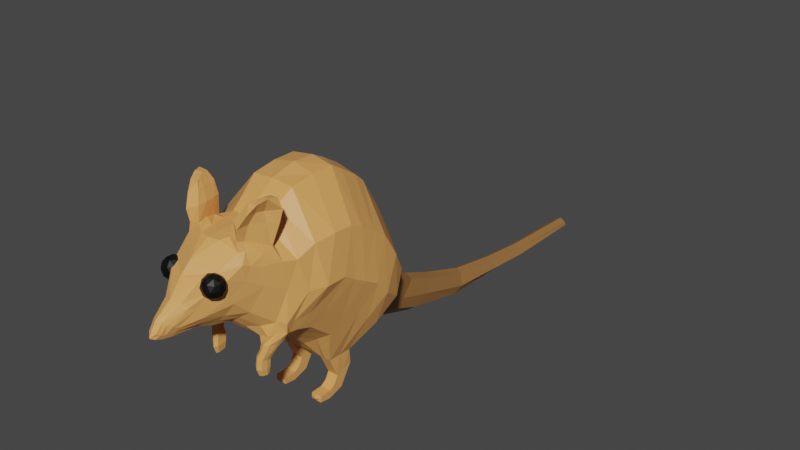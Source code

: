 # Source: dunnart.blend  (saved by Blender 3.4.6; exported with 4.5.12 LTS)
import bpy
from mathutils import Matrix  # noqa: F401  (used for matrix-valued properties, if any)

bpy.ops.wm.read_factory_settings(use_empty=True)
scene = bpy.context.scene
scene.name = 'Scene'

# ---- collections
col_collection = bpy.data.collections.new('Collection'); scene.collection.children.link(col_collection)

# ---- images (referenced by path relative to the original .blend; pixels are not part of the script)
import os
ASSET_DIR = os.environ.get("B2B_ASSET_DIR", "")  # directory of the original .blend (textures are referenced by path, not embedded)
HERE = os.path.dirname(os.path.abspath(__file__))  # packed textures are extracted next to this script under _unpacked/

def load_image(name, relpath, width, height, colorspace="sRGB"):
    """Load a texture the original file referenced (path relative to the .blend, or extracted next to this script)."""
    p = next((c for c in (os.path.join(HERE, relpath), os.path.join(ASSET_DIR, relpath)) if relpath and os.path.exists(c)), "")
    if p:
        img = bpy.data.images.load(p, check_existing=True)
        img.name = name
    else:  # same state as the original file: an image datablock whose file is absent (Cycles renders it pink)
        img = bpy.data.images.new(name, width, height)
        img.source = "FILE"
        img.filepath = "//" + (relpath or name)
    img.colorspace_settings.name = colorspace
    return img
img_dunnart_png = load_image('Dunnart.png', 'beans/Dunnart.png', 1024, 1024, 'sRGB')

# ---- materials (node trees are filled in below, after node groups)
mat_dunnart = bpy.data.materials.new('Dunnart')
mat_tail = bpy.data.materials.new('Tail')
mat_eyes = bpy.data.materials.new('eyes')

# ---- material node trees
mat_dunnart.use_nodes = True; mat_dunnart.node_tree.nodes.clear()
_N = mat_dunnart.node_tree.nodes; _L = mat_dunnart.node_tree.links
n0 = _N.new('ShaderNodeBsdfPrincipled'); n0.name = 'Principled BSDF'; n0.location = (10, 300)
n0.distribution = 'GGX'
n0.subsurface_method = 'RANDOM_WALK_SKIN'
n0.inputs[0].default_value = (0.7991, 0.3663, 0.107, 1.0)
n0.inputs[3].default_value = 1.45
n0.inputs[27].default_value = (0.0, 0.0, 0.0, 1.0)
n0.inputs[28].default_value = 1.0
n1 = _N.new('ShaderNodeOutputMaterial'); n1.name = 'Material Output'; n1.location = (300, 300)
n2 = _N.new('ShaderNodeTexImage'); n2.name = 'Image Texture'; n2.location = (-379, 179)
n2.image = img_dunnart_png
_L.new(n0.outputs[0], n1.inputs[0])
n1.is_active_output = True
mat_tail.use_nodes = True; mat_tail.node_tree.nodes.clear()
_N = mat_tail.node_tree.nodes; _L = mat_tail.node_tree.links
n0 = _N.new('ShaderNodeBsdfPrincipled'); n0.name = 'Principled BSDF'; n0.location = (10, 300)
n0.distribution = 'GGX'
n0.subsurface_method = 'RANDOM_WALK_SKIN'
n0.inputs[0].default_value = (0.3162, 0.1488, 0.04625, 1.0)
n0.inputs[3].default_value = 1.45
n0.inputs[27].default_value = (0.0, 0.0, 0.0, 1.0)
n0.inputs[28].default_value = 1.0
n1 = _N.new('ShaderNodeOutputMaterial'); n1.name = 'Material Output'; n1.location = (300, 300)
n2 = _N.new('ShaderNodeTexImage'); n2.name = 'Image Texture'; n2.location = (-317, 188)
n2.image = img_dunnart_png
_L.new(n0.outputs[0], n1.inputs[0])
n1.is_active_output = True
mat_eyes.use_nodes = True; mat_eyes.node_tree.nodes.clear()
_N = mat_eyes.node_tree.nodes; _L = mat_eyes.node_tree.links
n0 = _N.new('ShaderNodeBsdfPrincipled'); n0.name = 'Principled BSDF'; n0.location = (10, 300)
n0.distribution = 'GGX'
n0.subsurface_method = 'RANDOM_WALK_SKIN'
n0.inputs[0].default_value = (0.0, 0.0, 0.0, 1.0)
n0.inputs[3].default_value = 1.45
n0.inputs[27].default_value = (0.0, 0.0, 0.0, 1.0)
n0.inputs[28].default_value = 1.0
n1 = _N.new('ShaderNodeOutputMaterial'); n1.name = 'Material Output'; n1.location = (300, 300)
n2 = _N.new('ShaderNodeTexImage'); n2.name = 'Image Texture'; n2.location = (-379, 260)
n2.image = img_dunnart_png
_L.new(n0.outputs[0], n1.inputs[0])
n1.is_active_output = True

# ---- world
world_world = bpy.data.worlds.new('World'); scene.world = world_world
world_world.use_nodes = True; world_world.node_tree.nodes.clear()
_N = world_world.node_tree.nodes; _L = world_world.node_tree.links
n0 = _N.new('ShaderNodeOutputWorld'); n0.name = 'World Output'; n0.location = (300, 300)
n1 = _N.new('ShaderNodeBackground'); n1.name = 'Background'; n1.location = (10, 300)
n1.inputs[0].default_value = (0.05088, 0.05088, 0.05088, 1.0)
_L.new(n1.outputs[0], n0.inputs[0])
n0.is_active_output = True
world_world.color = (0.05088, 0.05088, 0.05088)
world_world.use_sun_shadow = False
world_world.sun_shadow_jitter_overblur = 0.0

# ---- meshes
me_plane = bpy.data.meshes.new('Plane')
me_plane.from_pydata([(-0.5521, 0.366, 0.7854), (-0.2549, 1.478, 1.116), (-0.8949, 1.315, 2.022), (-0.2668, 1.963, 1.519), (-0.514, -0.06691, 0.7595), (-1.026, 0.7465, 2.922), (-0.7613, -1.154, 1.946), (-1.025, -0.02699, 3.392), (-0.6992, -1.371, 2.01), (-0.9589, -0.7429, 3.355), (-0.5648, -1.748, 2.499), (-0.8195, -1.274, 3.227), (-0.2428, -2.365, 2.494), (-1.018, -0.3755, 3.406), (-0.7994, -1.25, 1.981), (-0.1792, -2.766, 2.563), (-0.1406, -2.779, 2.493), (-0.3006, -2.421, 2.608), (-0.9996, 1.064, 1.667), (-0.3216, 1.678, 1.27), (-1.129, 0.4411, 2.218), (-1.112, -0.2705, 2.647), (-0.9733, -0.9252, 2.639), (-0.6945, -1.553, 2.904), (-1.103, -0.6514, 2.643), (-0.1325, -2.911, 2.671), (-0.09214, -3.014, 2.527), (-0.0903, -2.955, 2.715), (-0.07315, -3.069, 2.568), (-0.2437, -2.591, 2.839), (-0.1604, -2.661, 2.909), (-0.3811, -2.335, 3.005), (-0.2929, -2.417, 3.196), (-0.5462, -2.093, 3.182), (-0.4318, -2.178, 3.298), (-0.6209, -1.869, 3.347), (-0.5192, -1.852, 3.508), (-0.531, -1.992, 2.745), (-0.37, -2.065, 2.512), (-0.69, -1.61, 3.244), (-0.6989, -1.537, 3.41), (-0.637, -1.447, 1.669), (-0.6828, -1.371, 1.793), (-0.6425, -1.485, 1.813), (-0.6792, -1.319, 1.762), (-0.8949, -1.054, 3.197), (-0.6929, -1.366, 2.195), (-0.8218, -1.208, 2.742), (-0.6081, -1.527, 1.678), (-0.6388, -1.384, 1.66), (-0.5809, -1.485, 1.537), (-0.558, -1.571, 1.548), (-0.581, -1.416, 1.531), (-0.514, 0.4254, 0.4888), (-0.514, 0.106, 0.3812), (-0.514, 0.193, 0.1161), (-0.514, 0.03483, 0.2481), (-0.514, -0.08777, 0.03066), (-0.514, -0.07452, 0.1736), (-0.514, -0.3083, 0.0593), (-0.514, -0.2982, 0.1682), (-0.155, 1.899, 0.6752), (-0.1669, 2.467, 1.057), (-0.2217, 2.182, 0.8083), (-0.155, 2.555, 0.4215), (-0.1669, 3.116, 0.7909), (-0.2217, 2.852, 0.597), (-0.155, 3.794, 0.1385), (-0.1209, 4.023, 0.482), (-0.2217, 3.923, 0.2819), (-0.07899, 4.985, 0.05023), (-0.1194, 5.05, 0.3023), (-0.2217, 5.021, 0.1972), (-0.07899, 5.998, 0.0349), (-0.1181, 5.996, 0.1939), (-0.201, 6.001, 0.1076), (-0.07899, 7.77, -0.00113), (-0.1155, 7.767, 0.1139), (-0.1341, 7.771, 0.04956), (0.0, 0.2817, 0.8198), (0.0, 1.545, 2.521), (0.0, -0.06691, 0.7595), (0.0, 0.9492, 3.676), (0.0, -0.8173, 1.584), (0.0, 0.2437, 4.181), (0.0, -1.349, 1.861), (0.0, -0.1651, 4.205), (0.0, -0.6236, 4.095), (0.0, -1.864, 2.268), (0.0, -0.9189, 3.881), (0.0, -1.176, 3.671), (0.0, -1.556, 2.01), (0.0, -2.399, 2.364), (0.0, -2.096, 2.296), (0.0, -3.015, 2.72), (0.0, -3.091, 2.584), (0.0, -2.717, 2.943), (0.0, -2.487, 3.228), (0.0, -2.294, 3.411), (0.0, -1.937, 3.63), (0.0, -1.408, 3.65), (0.0, 2.567, 0.2966), (0.0, 4.03, 0.5447), (0.0, 6.003, 0.2567), (0.0, 5.998, 0.02564), (0.0, 7.772, 0.07735), (0.0, 7.774, 0.1766), (0.0, -2.854, 2.384), (0.0, 3.822, 0.09346), (-0.3447, -0.9231, 3.824), (-0.4021, -0.6176, 4.054), (-0.3367, -1.639, 2.116), (-0.2736, -1.844, 2.307), (0.0, 3.116, 0.8536), (-0.1756, -2.101, 2.297), (-0.3077, 0.106, 0.3812), (-0.3077, -0.06691, 0.7595), (-0.3077, 0.2817, 0.8198), (-0.3077, 0.4254, 0.4888), (0.0, 4.985, 0.04097), (-0.3077, 0.03483, 0.2481), (-0.4733, -1.525, 1.702), (-0.4887, -1.504, 1.815), (0.0, 5.057, 0.365), (0.0, 1.384, 0.963), (-0.3077, 0.193, 0.1161), (-0.4058, -1.053, 1.706), (-0.5101, -1.352, 1.763), (-0.1899, -1.892, 3.623), (-0.4057, 1.556, 2.483), (0.0, 2.01, 1.554), (-0.3077, -0.07452, 0.1736), (-0.3077, -0.08777, 0.03066), (-0.2692, -1.376, 3.633), (-0.4057, 0.9383, 3.619), (-0.3077, -0.3083, 0.0593), (-0.3077, -0.2982, 0.1682), (-0.4301, -1.562, 1.581), (0.0, 7.82, 0.07735), (-0.4338, -1.395, 1.557), (0.0, 7.77, -0.01039), (-0.4053, 0.2293, 4.123), (-0.3152, -1.157, 3.649), (0.0, 1.897, 0.5079), (-0.4053, -0.1795, 4.123), (0.0, 2.467, 1.12), (0.0, -3.073, 2.461), (-0.4679, -1.5, 1.943), (-0.626, -1.468, 3.531), (-0.4931, -1.839, 3.672), (-0.6781, -1.333, 3.459), (-0.323, -1.82, 3.699), (-0.4338, -1.424, 3.654), (-0.4959, -1.282, 3.588), (-0.6553, -1.402, 3.862), (-0.5344, -1.857, 3.874), (-0.792, -1.27, 3.846), (-0.3669, -1.762, 3.938), (-0.4323, -1.405, 3.927), (-0.4816, -1.273, 3.92), (-0.6426, -1.414, 4.043), (-0.6183, -1.73, 4.072), (-0.8417, -1.242, 4.067), (-0.4761, -1.649, 4.123), (-0.536, -1.39, 4.126), (-0.5721, -1.261, 4.127), (-0.7671, -1.446, 4.276), (-0.695, -1.59, 4.22), (-0.8185, -1.313, 4.274), (-0.531, -1.602, 4.208), (-0.6438, -1.395, 4.265), (-0.6676, -1.301, 4.258), (-0.4845, -1.386, 1.668), (-0.4315, -1.477, 1.569), (-0.4897, -1.425, 1.786), (-0.4532, -1.208, 1.764), (-0.4747, -1.463, 1.688), (-0.09821, -2.809, 2.419), (-0.3955, -1.811, 2.373), (-0.2569, -2.1, 2.395), (-0.4109, -0.06691, 0.7595), (-0.4109, 0.4254, 0.4888), (-0.5662, -1.54, 1.823), (-0.4109, 0.193, 0.1161), (-0.5692, -1.336, 1.656), (-0.4109, -0.08777, 0.03066), (-0.4109, -0.2982, 0.1682), (-0.5086, -1.351, 1.54), (-0.04915, -3.072, 2.471), (-0.5353, -1.532, 2.148), (-0.4109, 0.106, 0.3812), (-0.4299, 0.3239, 0.8026), (-0.4109, 0.03483, 0.2481), (-0.536, -1.571, 1.699), (-0.4109, -0.07452, 0.1736), (-0.4109, -0.3083, 0.0593), (-0.4886, -1.612, 1.572), (-0.624, -1.477, 1.965), (0.0, -3.137, 2.501), (-0.1488, -2.395, 2.409), (-0.6104, -1.295, 1.746), (-1.026, 1.02, 2.466), (-0.5331, 0.1495, 0.7725), (-1.129, 0.6772, 1.944), (-0.514, 0.2657, 0.435), (-0.514, 0.1139, 0.1821), (-0.514, -0.08115, 0.1021), (-0.514, -0.3033, 0.1138), (0.0, 1.247, 3.099), (-0.3077, -0.3033, 0.1138), (-0.4057, 1.278, 3.048), (-0.3077, 0.1074, 0.7896), (0.0, 0.1074, 0.7896), (-0.3077, 0.2657, 0.435), (-0.3077, 0.1139, 0.1821), (-0.3077, -0.08115, 0.1021), (-0.4052, -0.3493, 0.121), (-0.5727, -1.493, 1.376), (-0.5502, -1.58, 1.371), (-0.5727, -1.425, 1.385), (-0.422, -1.584, 1.415), (-0.425, -1.418, 1.426), (-0.4236, -1.499, 1.422), (-0.4994, -1.367, 1.414), (-0.4804, -1.625, 1.389), (-0.5593, -1.478, 1.257), (-0.5427, -1.549, 1.264), (-0.5517, -1.432, 1.273), (-0.444, -1.547, 1.28), (-0.4465, -1.426, 1.296), (-0.4455, -1.485, 1.287), (-0.5052, -1.413, 1.288), (-0.4883, -1.578, 1.258), (-0.5085, 1.068, 1.182), (-0.5966, 1.623, 1.761), (-0.7141, 1.278, 1.396), (-0.2822, 1.749, 2.048), (-0.1539, 0.8327, 0.8914), (0.0, 1.741, 2.068), (0.0, 0.8318, 0.8913), (-0.1766, -2.839, 2.625), (-0.09894, -2.941, 2.494), (-0.6447, -1.74, 3.301), (-0.5728, -1.764, 3.512), (-0.278, -2.489, 2.774), (-0.508, -2.086, 2.86), (-0.621, -1.823, 3.067), (0.0, -1.697, 3.646), (0.0, -2.994, 2.416), (-0.2197, -1.655, 3.633), (-0.5301, -1.729, 3.647), (-0.3713, -1.621, 3.71), (-0.5382, -1.632, 3.884), (-0.3833, -1.587, 3.938), (-0.6031, -1.549, 4.051), (-0.4957, -1.533, 4.128), (-0.7275, -1.525, 4.245), (-0.5834, -1.514, 4.238), (-0.06037, -2.963, 2.428), (-1.029, 0.5043, 3.085), (-0.7155, -0.248, 1.436), (-1.123, 0.1607, 2.381), (0.0, 0.7931, 3.857), (0.0, -0.334, 1.11), (-0.2301, -0.3535, 1.123), (-0.4076, 0.7533, 3.785), (-0.8745, 0.2311, 1.615), (-0.8796, -0.833, 2.174), (-0.83, 0.7385, 1.238), (-0.8773, 0.4545, 1.45), (-0.8755, -0.08992, 1.808), (-0.8211, -1.116, 2.146), (-0.8225, -1.259, 2.164), (-1.032, 0.21, 3.279), (-1.111, -0.06957, 2.515), (0.0, 0.4667, 4.064), (-0.2761, -0.7496, 1.492), (-0.7763, -0.7206, 1.831), (0.0, -0.6478, 1.415), (-0.4163, 0.4387, 3.995), (-0.8907, -0.5127, 2.067), (-0.7739, -1.001, 1.931), (-0.2298, -1.612, 2.043), (-0.1539, 0.2817, 0.8198), (-0.3051, -1.442, 1.899), (-0.1199, -1.863, 2.269), (-0.08778, -2.098, 2.296), (-0.1539, -0.06691, 0.7595), (-0.2699, -0.9742, 1.665), (-0.1539, 0.1074, 0.7896), (-0.08236, 0.7934, 0.8863), (-0.115, -0.3437, 1.116), (-0.1381, -0.6987, 1.453), (-0.273, -1.142, 1.742), (0.0, -1.005, 1.676), (-0.4228, -1.379, 1.845), (0.0, -1.178, 1.761), (-0.287, -1.314, 1.819), (-0.4728, -0.3007, 1.279), (-0.5262, -0.7351, 1.661), (-0.6435, -1.059, 1.835), (-0.6366, -1.186, 1.843), (-0.5016, -1.484, 1.254), (0.5521, 0.366, 0.7854), (0.2549, 1.478, 1.116), (0.8949, 1.315, 2.022), (0.2668, 1.963, 1.519), (0.514, -0.06691, 0.7595), (1.026, 0.7465, 2.922), (0.7613, -1.154, 1.946), (1.025, -0.02699, 3.392), (0.6992, -1.371, 2.01), (0.9589, -0.7429, 3.355), (0.5648, -1.748, 2.499), (0.8195, -1.274, 3.227), (0.2428, -2.365, 2.494), (1.018, -0.3755, 3.406), (0.7994, -1.25, 1.981), (0.1792, -2.766, 2.563), (0.1406, -2.779, 2.493), (0.3006, -2.421, 2.608), (0.9996, 1.064, 1.667), (0.3216, 1.678, 1.27), (1.129, 0.4411, 2.218), (1.112, -0.2705, 2.647), (0.9733, -0.9252, 2.639), (0.6945, -1.553, 2.904), (1.103, -0.6514, 2.643), (0.1325, -2.911, 2.671), (0.09214, -3.014, 2.527), (0.0903, -2.955, 2.715), (0.07315, -3.069, 2.568), (0.2437, -2.591, 2.839), (0.1604, -2.661, 2.909), (0.3811, -2.335, 3.005), (0.2929, -2.417, 3.196), (0.5462, -2.093, 3.182), (0.4318, -2.178, 3.298), (0.6209, -1.869, 3.347), (0.5192, -1.852, 3.508), (0.531, -1.992, 2.745), (0.37, -2.065, 2.512), (0.69, -1.61, 3.244), (0.6989, -1.537, 3.41), (0.637, -1.447, 1.669), (0.6828, -1.371, 1.793), (0.6425, -1.485, 1.813), (0.6792, -1.319, 1.762), (0.8949, -1.054, 3.197), (0.6929, -1.366, 2.195), (0.8218, -1.208, 2.742), (0.6081, -1.527, 1.678), (0.6388, -1.384, 1.66), (0.5809, -1.485, 1.537), (0.558, -1.571, 1.548), (0.581, -1.416, 1.531), (0.514, 0.4254, 0.4888), (0.514, 0.106, 0.3812), (0.514, 0.193, 0.1161), (0.514, 0.03483, 0.2481), (0.514, -0.08777, 0.03066), (0.514, -0.07452, 0.1736), (0.514, -0.3083, 0.0593), (0.514, -0.2982, 0.1682), (0.155, 1.899, 0.6752), (0.1669, 2.467, 1.057), (0.2217, 2.182, 0.8083), (0.155, 2.555, 0.4215), (0.1669, 3.116, 0.7909), (0.2217, 2.852, 0.597), (0.155, 3.794, 0.1385), (0.1209, 4.023, 0.482), (0.2217, 3.923, 0.2819), (0.07899, 4.985, 0.05023), (0.1194, 5.05, 0.3023), (0.2217, 5.021, 0.1972), (0.07899, 5.998, 0.0349), (0.1181, 5.996, 0.1939), (0.201, 6.001, 0.1076), (0.07899, 7.77, -0.00113), (0.1155, 7.767, 0.1139), (0.1341, 7.771, 0.04956), (0.3447, -0.9231, 3.824), (0.4021, -0.6176, 4.054), (0.3367, -1.639, 2.116), (0.2736, -1.844, 2.307), (0.1756, -2.101, 2.297), (0.3077, 0.106, 0.3812), (0.3077, -0.06691, 0.7595), (0.3077, 0.2817, 0.8198), (0.3077, 0.4254, 0.4888), (0.3077, 0.03483, 0.2481), (0.4733, -1.525, 1.702), (0.4887, -1.504, 1.815), (0.3077, 0.193, 0.1161), (0.4058, -1.053, 1.706), (0.5101, -1.352, 1.763), (0.1899, -1.892, 3.623), (0.4057, 1.556, 2.483), (0.3077, -0.07452, 0.1736), (0.3077, -0.08777, 0.03066), (0.2692, -1.376, 3.633), (0.4057, 0.9383, 3.619), (0.3077, -0.3083, 0.0593), (0.3077, -0.2982, 0.1682), (0.4301, -1.562, 1.581), (0.4338, -1.395, 1.557), (0.4053, 0.2293, 4.123), (0.3152, -1.157, 3.649), (0.4053, -0.1795, 4.123), (0.4679, -1.5, 1.943), (0.626, -1.468, 3.531), (0.4931, -1.839, 3.672), (0.6781, -1.333, 3.459), (0.323, -1.82, 3.699), (0.4338, -1.424, 3.654), (0.4959, -1.282, 3.588), (0.6553, -1.402, 3.862), (0.5344, -1.857, 3.874), (0.792, -1.27, 3.846), (0.3669, -1.762, 3.938), (0.4323, -1.405, 3.927), (0.4816, -1.273, 3.92), (0.6426, -1.414, 4.043), (0.6183, -1.73, 4.072), (0.8417, -1.242, 4.067), (0.4761, -1.649, 4.123), (0.536, -1.39, 4.126), (0.5721, -1.261, 4.127), (0.7671, -1.446, 4.276), (0.695, -1.59, 4.22), (0.8185, -1.313, 4.274), (0.531, -1.602, 4.208), (0.6438, -1.395, 4.265), (0.6676, -1.301, 4.258), (0.4845, -1.386, 1.668), (0.4315, -1.477, 1.569), (0.4897, -1.425, 1.786), (0.4532, -1.208, 1.764), (0.4747, -1.463, 1.688), (0.09821, -2.809, 2.419), (0.3955, -1.811, 2.373), (0.2569, -2.1, 2.395), (0.4109, -0.06691, 0.7595), (0.4109, 0.4254, 0.4888), (0.5662, -1.54, 1.823), (0.4109, 0.193, 0.1161), (0.5692, -1.336, 1.656), (0.4109, -0.08777, 0.03066), (0.4109, -0.2982, 0.1682), (0.5086, -1.351, 1.54), (0.04915, -3.072, 2.471), (0.5353, -1.532, 2.148), (0.4109, 0.106, 0.3812), (0.4299, 0.3239, 0.8026), (0.4109, 0.03483, 0.2481), (0.536, -1.571, 1.699), (0.4109, -0.07452, 0.1736), (0.4109, -0.3083, 0.0593), (0.4886, -1.612, 1.572), (0.624, -1.477, 1.965), (0.1488, -2.395, 2.409), (0.6104, -1.295, 1.746), (1.026, 1.02, 2.466), (0.5331, 0.1495, 0.7725), (1.129, 0.6772, 1.944), (0.514, 0.2657, 0.435), (0.514, 0.1139, 0.1821), (0.514, -0.08115, 0.1021), (0.514, -0.3033, 0.1138), (0.3077, -0.3033, 0.1138), (0.4057, 1.278, 3.048), (0.3077, 0.1074, 0.7896), (0.3077, 0.2657, 0.435), (0.3077, 0.1139, 0.1821), (0.3077, -0.08115, 0.1021), (0.4052, -0.3493, 0.121), (0.5727, -1.493, 1.376), (0.5502, -1.58, 1.371), (0.5727, -1.425, 1.385), (0.422, -1.584, 1.415), (0.425, -1.418, 1.426), (0.4236, -1.499, 1.422), (0.4994, -1.367, 1.414), (0.4804, -1.625, 1.389), (0.5593, -1.478, 1.257), (0.5427, -1.549, 1.264), (0.5517, -1.432, 1.273), (0.444, -1.547, 1.28), (0.4465, -1.426, 1.296), (0.4455, -1.485, 1.287), (0.5052, -1.413, 1.288), (0.4883, -1.578, 1.258), (0.5085, 1.068, 1.182), (0.5966, 1.623, 1.761), (0.7141, 1.278, 1.396), (0.2822, 1.749, 2.048), (0.1539, 0.8327, 0.8914), (0.1766, -2.839, 2.625), (0.09894, -2.941, 2.494), (0.6447, -1.74, 3.301), (0.5728, -1.764, 3.512), (0.278, -2.489, 2.774), (0.508, -2.086, 2.86), (0.621, -1.823, 3.067), (0.2197, -1.655, 3.633), (0.5301, -1.729, 3.647), (0.3713, -1.621, 3.71), (0.5382, -1.632, 3.884), (0.3833, -1.587, 3.938), (0.6031, -1.549, 4.051), (0.4957, -1.533, 4.128), (0.7275, -1.525, 4.245), (0.5834, -1.514, 4.238), (0.06037, -2.963, 2.428), (1.029, 0.5043, 3.085), (0.7155, -0.248, 1.436), (1.123, 0.1607, 2.381), (0.2301, -0.3535, 1.123), (0.4076, 0.7533, 3.785), (0.8745, 0.2311, 1.615), (0.8796, -0.833, 2.174), (0.83, 0.7385, 1.238), (0.8773, 0.4545, 1.45), (0.8755, -0.08992, 1.808), (0.8211, -1.116, 2.146), (0.8225, -1.259, 2.164), (1.032, 0.21, 3.279), (1.111, -0.06957, 2.515), (0.2761, -0.7496, 1.492), (0.7763, -0.7206, 1.831), (0.4163, 0.4387, 3.995), (0.8907, -0.5127, 2.067), (0.7739, -1.001, 1.931), (0.2298, -1.612, 2.043), (0.1539, 0.2817, 0.8198), (0.3051, -1.442, 1.899), (0.1199, -1.863, 2.269), (0.08778, -2.098, 2.296), (0.1539, -0.06691, 0.7595), (0.2699, -0.9742, 1.665), (0.1539, 0.1074, 0.7896), (0.08236, 0.7934, 0.8863), (0.115, -0.3437, 1.116), (0.1381, -0.6987, 1.453), (0.273, -1.142, 1.742), (0.4228, -1.379, 1.845), (0.287, -1.314, 1.819), (0.4728, -0.3007, 1.279), (0.5262, -0.7351, 1.661), (0.6435, -1.059, 1.835), (0.6366, -1.186, 1.843), (0.5016, -1.484, 1.254)], [], [(235, 234, 3, 19), (203, 20, 5, 201), (24, 22, 9, 13), (47, 23, 11, 45), (12, 16, 15, 17), (38, 12, 17, 37), (21, 24, 13, 7), (260, 4, 180, 298), (46, 10, 23, 47), (274, 21, 7, 273), (202, 4, 266, 269), (233, 235, 19, 1), (241, 26, 25, 240), (26, 28, 27, 25), (27, 30, 29, 25), (30, 32, 31, 29), (32, 34, 33, 31), (34, 36, 35, 33), (243, 242, 35, 36), (10, 38, 37, 23), (11, 23, 39, 40), (240, 25, 29, 244), (244, 29, 31, 245), (245, 31, 33, 246), (246, 33, 35, 242), (14, 42, 43, 8), (6, 44, 42, 14), (6, 14, 272, 271), (22, 47, 45, 9), (42, 41, 48, 43), (44, 49, 41, 42), (41, 50, 51, 48), (49, 52, 50, 41), (202, 204, 54, 4), (204, 205, 56, 54), (205, 206, 58, 56), (206, 207, 60, 58), (19, 63, 61, 1), (3, 62, 63, 19), (63, 66, 64, 61), (62, 65, 66, 63), (66, 69, 67, 64), (65, 68, 69, 66), (69, 72, 70, 67), (68, 71, 72, 69), (72, 75, 73, 70), (71, 74, 75, 72), (75, 78, 76, 73), (74, 77, 78, 75), (110, 109, 89, 87), (285, 282, 91, 88), (161, 163, 169, 167), (286, 285, 88, 93), (36, 34, 98, 128), (283, 290, 239, 79), (130, 236, 238), (249, 128, 99, 247), (210, 134, 82, 208), (92, 114, 286, 93), (138, 106, 105), (140, 138, 105), (281, 267, 280, 277), (279, 141, 84, 275), (142, 133, 100, 90), (296, 297, 293, 294), (144, 110, 87, 86), (109, 142, 90, 89), (282, 284, 85, 91), (141, 144, 86, 84), (201, 5, 134, 210), (7, 13, 144, 141), (197, 182, 122, 147), (65, 62, 145, 113), (189, 197, 147, 111), (61, 64, 101, 143), (258, 177, 107, 248), (45, 11, 142, 109), (62, 3, 130, 145), (13, 9, 110, 144), (77, 74, 103, 106), (243, 36, 149, 250), (291, 287, 81, 263), (1, 61, 143, 124), (298, 264, 276, 299), (73, 76, 140, 104), (301, 6, 281, 300), (195, 185, 132, 135), (76, 78, 138, 140), (199, 179, 114, 92), (194, 186, 136, 131), (78, 77, 106, 138), (193, 196, 137, 121), (216, 195, 135, 209), (259, 265, 134, 5), (133, 142, 153, 152), (185, 183, 125, 132), (201, 210, 129, 2), (192, 194, 131, 120), (256, 167, 169, 257), (32, 30, 96, 97), (176, 172, 127, 174), (183, 181, 118, 125), (234, 2, 129, 236), (234, 236, 130, 3), (182, 193, 121, 122), (190, 192, 120, 115), (71, 68, 102, 123), (181, 191, 117, 118), (180, 190, 115, 116), (179, 178, 112, 114), (67, 70, 119, 108), (178, 189, 111, 112), (68, 65, 113, 102), (9, 45, 109, 110), (177, 199, 92, 107), (173, 139, 172, 176), (289, 212, 81, 287), (211, 116, 115, 213), (213, 115, 120, 214), (214, 120, 131, 215), (215, 131, 136, 209), (64, 67, 108, 101), (251, 152, 158, 253), (11, 40, 148, 150), (249, 133, 152, 251), (153, 150, 156, 159), (142, 11, 150, 153), (156, 154, 160, 162), (158, 159, 165, 164), (36, 128, 151, 149), (250, 149, 155, 252), (152, 153, 159, 158), (150, 148, 154, 156), (149, 151, 157, 155), (255, 164, 170, 257), (253, 158, 164, 255), (165, 162, 168, 171), (159, 156, 162, 165), (252, 155, 161, 254), (155, 157, 163, 161), (273, 279, 265, 259), (256, 257, 170, 166), (254, 161, 167, 256), (164, 165, 171, 170), (162, 160, 166, 168), (184, 172, 139, 187), (184, 49, 44, 200), (137, 173, 176, 121), (174, 295, 147, 122), (121, 176, 174, 122), (172, 184, 200, 127), (49, 184, 187, 52), (16, 12, 199, 177), (10, 46, 189, 178), (38, 10, 178, 179), (4, 54, 190, 180), (53, 0, 191, 181), (98, 99, 128), (54, 56, 192, 190), (43, 48, 193, 182), (55, 53, 181, 183), (56, 58, 194, 192), (57, 55, 183, 185), (207, 59, 195, 216), (48, 51, 196, 193), (58, 60, 186, 194), (12, 38, 179, 199), (59, 57, 185, 195), (241, 16, 177, 258), (46, 8, 197, 189), (8, 43, 182, 197), (60, 207, 216, 186), (74, 71, 123, 103), (132, 215, 209, 135), (125, 214, 215, 132), (118, 213, 214, 125), (117, 211, 213, 118), (283, 79, 212, 289), (186, 216, 209, 136), (129, 210, 208, 80), (57, 59, 207, 206), (55, 57, 206, 205), (53, 55, 205, 204), (0, 53, 204, 202), (0, 202, 269, 268), (18, 203, 201, 2), (137, 196, 224, 220), (50, 52, 219, 217), (187, 139, 221, 223), (196, 51, 218, 224), (51, 50, 217, 218), (139, 173, 222, 221), (173, 137, 220, 222), (52, 187, 223, 219), (219, 223, 231, 227), (218, 217, 225, 226), (223, 221, 229, 231), (220, 224, 232, 228), (222, 220, 228, 230), (217, 219, 227, 225), (224, 218, 226, 232), (221, 222, 230, 229), (302, 225, 227, 231), (232, 302, 230, 228), (70, 73, 104, 119), (288, 292, 278, 83), (273, 7, 141, 279), (18, 2, 234, 235), (238, 236, 129, 80), (239, 290, 237, 124), (26, 241, 258, 188), (168, 166, 170, 171), (160, 254, 256, 166), (154, 252, 254, 160), (157, 253, 255, 163), (163, 255, 257, 169), (148, 250, 252, 154), (128, 249, 251, 151), (151, 251, 253, 157), (40, 243, 250, 148), (188, 258, 248, 146), (133, 249, 247, 100), (23, 246, 242, 39), (37, 245, 246, 23), (17, 244, 245, 37), (15, 240, 244, 17), (40, 39, 242, 243), (16, 241, 240, 15), (233, 1, 124, 237), (292, 291, 263, 278), (134, 265, 262, 82), (4, 260, 270, 266), (20, 261, 259, 5), (271, 272, 22, 24), (280, 267, 21, 274), (267, 271, 24, 21), (268, 269, 203, 18), (272, 46, 47, 22), (266, 270, 261, 20), (269, 266, 20, 203), (233, 268, 18, 235), (270, 280, 274, 261), (233, 191, 0, 268), (265, 279, 275, 262), (260, 277, 280, 270), (261, 274, 273, 259), (14, 8, 46, 272), (271, 267, 281, 6), (299, 300, 281, 277), (30, 27, 94, 96), (34, 32, 97, 98), (276, 264, 291, 292), (126, 276, 292, 288), (117, 283, 289, 211), (211, 289, 287, 116), (264, 116, 287, 291), (111, 147, 284, 282), (117, 237, 290, 283), (114, 112, 285, 286), (112, 111, 282, 285), (288, 293, 175, 126), (175, 127, 200, 301), (295, 297, 284, 147), (294, 293, 288, 83), (175, 293, 297, 295), (85, 284, 297, 296), (276, 126, 300, 299), (175, 301, 300, 126), (260, 298, 299, 277), (298, 180, 116, 264), (301, 200, 44, 6), (295, 174, 127, 175), (191, 233, 237, 117), (230, 302, 231, 229), (226, 225, 302, 232), (95, 94, 27, 28), (95, 28, 198), (146, 198, 188), (26, 188, 198, 28), (495, 322, 306, 494), (465, 463, 308, 323), (327, 316, 312, 325), (350, 348, 314, 326), (315, 320, 318, 319), (341, 340, 320, 315), (324, 310, 316, 327), (516, 548, 443, 307), (349, 350, 326, 313), (528, 527, 310, 324), (464, 523, 520, 307), (493, 304, 322, 495), (499, 498, 328, 329), (329, 328, 330, 331), (330, 328, 332, 333), (333, 332, 334, 335), (335, 334, 336, 337), (337, 336, 338, 339), (501, 339, 338, 500), (313, 326, 340, 341), (314, 343, 342, 326), (498, 502, 332, 328), (502, 503, 334, 332), (503, 504, 336, 334), (504, 500, 338, 336), (317, 311, 346, 345), (309, 317, 345, 347), (309, 525, 526, 317), (325, 312, 348, 350), (345, 346, 351, 344), (347, 345, 344, 352), (344, 351, 354, 353), (352, 344, 353, 355), (464, 307, 357, 466), (466, 357, 359, 467), (467, 359, 361, 468), (468, 361, 363, 469), (322, 304, 364, 366), (306, 322, 366, 365), (366, 364, 367, 369), (365, 366, 369, 368), (369, 367, 370, 372), (368, 369, 372, 371), (372, 370, 373, 375), (371, 372, 375, 374), (375, 373, 376, 378), (374, 375, 378, 377), (378, 376, 379, 381), (377, 378, 381, 380), (383, 87, 89, 382), (537, 88, 91, 534), (424, 430, 432, 426), (538, 93, 88, 537), (339, 397, 98, 337), (535, 79, 239, 542), (130, 238, 496), (505, 247, 99, 397), (471, 208, 82, 402), (92, 93, 538, 386), (533, 530, 532, 521), (531, 275, 84, 407), (408, 90, 100, 401), (296, 294, 545, 547), (409, 86, 87, 383), (382, 89, 90, 408), (534, 91, 85, 536), (407, 84, 86, 409), (463, 471, 402, 308), (310, 407, 409, 316), (460, 410, 393, 445), (368, 113, 145, 365), (452, 384, 410, 460), (364, 143, 101, 367), (514, 248, 107, 440), (348, 382, 408, 314), (365, 145, 130, 306), (316, 409, 383, 312), (380, 106, 103, 377), (501, 506, 412, 339), (543, 263, 81, 539), (304, 124, 143, 364), (548, 549, 529, 518), (376, 104, 140, 379), (551, 550, 533, 309), (458, 403, 400, 448), (379, 140, 138, 381), (461, 92, 386, 442), (457, 399, 404, 449), (381, 138, 106, 380), (456, 392, 405, 459), (476, 470, 403, 458), (515, 308, 402, 519), (401, 415, 416, 408), (448, 400, 394, 446), (463, 305, 398, 471), (455, 391, 399, 457), (512, 513, 432, 430), (335, 97, 96, 333), (439, 437, 396, 435), (446, 394, 390, 444), (494, 496, 398, 305), (494, 306, 130, 496), (445, 393, 392, 456), (453, 387, 391, 455), (374, 123, 102, 371), (444, 390, 389, 454), (443, 388, 387, 453), (442, 386, 385, 441), (370, 108, 119, 373), (441, 385, 384, 452), (371, 102, 113, 368), (312, 383, 382, 348), (440, 107, 92, 461), (436, 439, 435, 406), (541, 539, 81, 212), (472, 473, 387, 388), (473, 474, 391, 387), (474, 475, 399, 391), (475, 470, 404, 399), (367, 101, 108, 370), (507, 509, 421, 415), (314, 413, 411, 343), (505, 507, 415, 401), (416, 422, 419, 413), (408, 416, 413, 314), (419, 425, 423, 417), (421, 427, 428, 422), (339, 412, 414, 397), (506, 508, 418, 412), (415, 421, 422, 416), (413, 419, 417, 411), (412, 418, 420, 414), (511, 513, 433, 427), (509, 511, 427, 421), (428, 434, 431, 425), (422, 428, 425, 419), (508, 510, 424, 418), (418, 424, 426, 420), (527, 515, 519, 531), (512, 429, 433, 513), (510, 512, 430, 424), (427, 433, 434, 428), (425, 431, 429, 423), (447, 450, 406, 435), (447, 462, 347, 352), (405, 392, 439, 436), (437, 393, 410, 546), (392, 393, 437, 439), (435, 396, 462, 447), (352, 355, 450, 447), (319, 440, 461, 315), (313, 441, 452, 349), (341, 442, 441, 313), (307, 443, 453, 357), (356, 444, 454, 303), (98, 397, 99), (357, 453, 455, 359), (346, 445, 456, 351), (358, 446, 444, 356), (359, 455, 457, 361), (360, 448, 446, 358), (469, 476, 458, 362), (351, 456, 459, 354), (361, 457, 449, 363), (315, 461, 442, 341), (362, 458, 448, 360), (499, 514, 440, 319), (349, 452, 460, 311), (311, 460, 445, 346), (363, 449, 476, 469), (377, 103, 123, 374), (400, 403, 470, 475), (394, 400, 475, 474), (390, 394, 474, 473), (389, 390, 473, 472), (535, 541, 212, 79), (449, 404, 470, 476), (398, 80, 208, 471), (360, 468, 469, 362), (358, 467, 468, 360), (356, 466, 467, 358), (303, 464, 466, 356), (303, 522, 523, 464), (321, 305, 463, 465), (405, 480, 484, 459), (353, 477, 479, 355), (450, 483, 481, 406), (459, 484, 478, 354), (354, 478, 477, 353), (406, 481, 482, 436), (436, 482, 480, 405), (355, 479, 483, 450), (479, 487, 491, 483), (478, 486, 485, 477), (483, 491, 489, 481), (480, 488, 492, 484), (482, 490, 488, 480), (477, 485, 487, 479), (484, 492, 486, 478), (481, 489, 490, 482), (552, 491, 487, 485), (492, 488, 490, 552), (373, 119, 104, 376), (540, 83, 278, 544), (527, 531, 407, 310), (321, 495, 494, 305), (238, 80, 398, 496), (239, 124, 497, 542), (329, 451, 514, 499), (431, 434, 433, 429), (423, 429, 512, 510), (417, 423, 510, 508), (420, 426, 511, 509), (426, 432, 513, 511), (411, 417, 508, 506), (397, 414, 507, 505), (414, 420, 509, 507), (343, 411, 506, 501), (451, 146, 248, 514), (401, 100, 247, 505), (326, 342, 500, 504), (340, 326, 504, 503), (320, 340, 503, 502), (318, 320, 502, 498), (343, 501, 500, 342), (319, 318, 498, 499), (493, 497, 124, 304), (544, 278, 263, 543), (402, 82, 262, 519), (307, 520, 524, 516), (323, 308, 515, 517), (525, 327, 325, 526), (532, 528, 324, 521), (521, 324, 327, 525), (522, 321, 465, 523), (526, 325, 350, 349), (520, 323, 517, 524), (523, 465, 323, 520), (493, 495, 321, 522), (524, 517, 528, 532), (493, 522, 303, 454), (519, 262, 275, 531), (516, 524, 532, 530), (517, 515, 527, 528), (317, 526, 349, 311), (525, 309, 533, 521), (549, 530, 533, 550), (333, 96, 94, 330), (337, 98, 97, 335), (529, 544, 543, 518), (395, 540, 544, 529), (389, 472, 541, 535), (472, 388, 539, 541), (518, 543, 539, 388), (384, 534, 536, 410), (389, 535, 542, 497), (386, 538, 537, 385), (385, 537, 534, 384), (540, 395, 438, 545), (438, 551, 462, 396), (546, 410, 536, 547), (294, 83, 540, 545), (438, 546, 547, 545), (85, 296, 547, 536), (529, 549, 550, 395), (438, 395, 550, 551), (516, 530, 549, 548), (548, 518, 388, 443), (551, 309, 347, 462), (546, 438, 396, 437), (454, 389, 497, 493), (490, 489, 491, 552), (486, 492, 552, 485), (95, 331, 330, 94), (95, 198, 331), (146, 451, 198), (329, 331, 198, 451)])
me_plane.polygons.foreach_set('material_index', [0, 0, 0, 0, 0, 0, 0, 0, 0, 0, 0, 0, 0, 0, 0, 0, 0, 0, 0, 0, 0, 0, 0, 0, 0, 0, 0, 0, 0, 0, 0, 0, 0, 0, 0, 0, 0, 1, 1, 1, 1, 1, 1, 1, 1, 1, 1, 1, 1, 0, 0, 0, 0, 0, 0, 0, 0, 0, 0, 1, 1, 0, 0, 0, 0, 0, 0, 0, 0, 0, 0, 0, 1, 0, 1, 0, 0, 1, 0, 1, 0, 0, 1, 0, 1, 0, 0, 1, 0, 0, 1, 0, 0, 0, 0, 0, 0, 0, 0, 0, 0, 0, 0, 0, 0, 0, 1, 0, 0, 0, 1, 0, 1, 0, 0, 0, 0, 0, 0, 0, 0, 1, 0, 0, 0, 0, 0, 0, 0, 0, 0, 0, 0, 0, 0, 0, 0, 0, 0, 0, 0, 0, 0, 0, 0, 0, 0, 0, 0, 0, 0, 0, 0, 0, 0, 0, 0, 0, 0, 0, 0, 0, 0, 0, 0, 0, 0, 0, 0, 0, 0, 0, 1, 0, 0, 0, 0, 0, 0, 0, 0, 0, 0, 0, 0, 0, 0, 0, 0, 0, 0, 0, 0, 0, 0, 0, 0, 0, 0, 0, 0, 0, 0, 0, 1, 0, 0, 0, 0, 0, 0, 0, 0, 0, 0, 0, 0, 0, 0, 0, 0, 0, 0, 0, 0, 0, 0, 0, 0, 0, 0, 0, 0, 0, 0, 0, 0, 0, 0, 0, 0, 0, 0, 0, 0, 0, 0, 0, 0, 0, 0, 0, 0, 0, 0, 0, 0, 0, 0, 0, 0, 0, 0, 0, 0, 0, 0, 0, 0, 0, 0, 0, 0, 0, 0, 0, 0, 0, 0, 0, 0, 0, 0, 0, 0, 0, 0, 0, 0, 0, 0, 0, 0, 0, 0, 0, 0, 0, 0, 0, 0, 0, 0, 0, 0, 0, 0, 0, 0, 0, 0, 0, 0, 0, 0, 0, 1, 1, 1, 1, 1, 1, 1, 1, 1, 1, 1, 1, 0, 0, 0, 0, 0, 0, 0, 0, 0, 0, 0, 0, 0, 0, 0, 0, 0, 0, 0, 0, 0, 1, 0, 1, 0, 0, 1, 0, 1, 0, 0, 1, 0, 1, 0, 0, 1, 0, 0, 1, 0, 0, 0, 0, 0, 0, 0, 0, 0, 0, 0, 0, 0, 0, 0, 1, 0, 0, 0, 1, 0, 1, 0, 0, 0, 0, 0, 0, 0, 0, 1, 0, 0, 0, 0, 0, 0, 0, 0, 0, 0, 0, 0, 0, 0, 0, 0, 0, 0, 0, 0, 0, 0, 0, 0, 0, 0, 0, 0, 0, 0, 0, 0, 0, 0, 0, 0, 0, 0, 0, 0, 0, 0, 0, 0, 0, 0, 0, 0, 0, 0, 1, 0, 0, 0, 0, 0, 0, 0, 0, 0, 0, 0, 0, 0, 0, 0, 0, 0, 0, 0, 0, 0, 0, 0, 0, 0, 0, 0, 0, 0, 0, 0, 1, 0, 0, 0, 0, 0, 0, 0, 0, 0, 0, 0, 0, 0, 0, 0, 0, 0, 0, 0, 0, 0, 0, 0, 0, 0, 0, 0, 0, 0, 0, 0, 0, 0, 0, 0, 0, 0, 0, 0, 0, 0, 0, 0, 0, 0, 0, 0, 0, 0, 0, 0, 0, 0, 0, 0, 0, 0, 0, 0, 0, 0, 0, 0, 0, 0, 0, 0, 0, 0, 0, 0, 0, 0, 0])
_uv = me_plane.uv_layers.new(name='UVMap')
_uv.uv.foreach_set('vector', [0.6054, 0.5956, 0.6098, 0.5206, 0.6984, 0.4769, 0.7067, 0.5635, 0.492, 0.5866, 0.4567, 0.5763, 0.4495, 0.5082, 0.4908, 0.5255, 0.342, 0.5685, 0.3119, 0.5713, 0.3292, 0.5051, 0.3586, 0.502, 0.2775, 0.5598, 0.2398, 0.5358, 0.2787, 0.5082, 0.2995, 0.5151, 0.09517, 0.5351, 0.04434, 0.4804, 0.05701, 0.4749, 0.1049, 0.5135, 0.1434, 0.5619, 0.09517, 0.5351, 0.1049, 0.5135, 0.1779, 0.536, 0.3781, 0.5638, 0.342, 0.5685, 0.3586, 0.502, 0.3833, 0.4991, 0.4207, 0.7055, 0.4915, 0.7604, 0.4922, 0.7733, 0.4204, 0.7487, 0.2524, 0.626, 0.1979, 0.5806, 0.2398, 0.5358, 0.2775, 0.5598, 0.3995, 0.5708, 0.3781, 0.5638, 0.3833, 0.4991, 0.4016, 0.502, 0.5129, 0.751, 0.4915, 0.7604, 0.4681, 0.6512, 0.5021, 0.6538, 0.6203, 0.6504, 0.6054, 0.5956, 0.7067, 0.5635, 0.7073, 0.6195, 0.02765, 0.4563, 0.02652, 0.4428, 0.05489, 0.445, 0.05745, 0.4596, 0.02652, 0.4428, 0.02764, 0.4316, 0.05518, 0.4339, 0.05489, 0.445, 0.05518, 0.4339, 0.1085, 0.4466, 0.1096, 0.4665, 0.05489, 0.445, 0.1085, 0.4466, 0.1632, 0.4532, 0.1568, 0.4794, 0.1096, 0.4665, 0.1632, 0.4532, 0.192, 0.4654, 0.1955, 0.484, 0.1568, 0.4794, 0.192, 0.4654, 0.2288, 0.4655, 0.2231, 0.4815, 0.1955, 0.484, 0.2368, 0.4702, 0.2329, 0.49, 0.2231, 0.4815, 0.2288, 0.4655, 0.1979, 0.5806, 0.1434, 0.5619, 0.1779, 0.536, 0.2398, 0.5358, 0.2787, 0.5082, 0.2398, 0.5358, 0.2439, 0.4995, 0.2545, 0.4863, 0.05745, 0.4596, 0.05489, 0.445, 0.1096, 0.4665, 0.1139, 0.4859, 0.1139, 0.4859, 0.1096, 0.4665, 0.1568, 0.4794, 0.1744, 0.5157, 0.1744, 0.5157, 0.1568, 0.4794, 0.1955, 0.484, 0.2162, 0.5087, 0.2162, 0.5087, 0.1955, 0.484, 0.2231, 0.4815, 0.2329, 0.49, 0.5734, 0.8393, 0.5728, 0.873, 0.5581, 0.8807, 0.5552, 0.8495, 0.5876, 0.839, 0.5809, 0.8732, 0.5728, 0.873, 0.5734, 0.8393, 0.2845, 0.656, 0.2741, 0.6488, 0.2732, 0.6283, 0.2904, 0.6308, 0.3119, 0.5713, 0.2775, 0.5598, 0.2995, 0.5151, 0.3292, 0.5051, 0.5728, 0.873, 0.5728, 0.893, 0.5636, 0.8982, 0.5581, 0.8807, 0.5809, 0.8732, 0.5803, 0.8902, 0.5728, 0.893, 0.5728, 0.873, 0.5728, 0.893, 0.5762, 0.9105, 0.5675, 0.9137, 0.5636, 0.8982, 0.5803, 0.8902, 0.5842, 0.9086, 0.5762, 0.9105, 0.5728, 0.893, 0.8702, 0.8667, 0.8288, 0.8752, 0.8166, 0.8529, 0.8746, 0.8459, 0.8288, 0.8752, 0.7909, 0.8667, 0.7922, 0.8532, 0.8166, 0.8529, 0.7909, 0.8667, 0.7685, 0.8585, 0.7739, 0.8521, 0.7922, 0.8532, 0.7685, 0.8585, 0.7542, 0.8497, 0.7566, 0.8474, 0.7739, 0.8521, 0.938, 0.7602, 0.9423, 0.6796, 0.9759, 0.6978, 0.966, 0.7661, 0.8978, 0.7537, 0.893, 0.6671, 0.9423, 0.6796, 0.938, 0.7602, 0.9423, 0.6796, 0.9257, 0.5942, 0.9608, 0.6173, 0.9759, 0.6978, 0.893, 0.6671, 0.891, 0.5737, 0.9257, 0.5942, 0.9423, 0.6796, 0.9257, 0.5942, 0.9159, 0.4595, 0.9379, 0.4698, 0.9608, 0.6173, 0.891, 0.5737, 0.8862, 0.4541, 0.9159, 0.4595, 0.9257, 0.5942, 0.9159, 0.4595, 0.903, 0.3269, 0.9275, 0.328, 0.9379, 0.4698, 0.8862, 0.4541, 0.8852, 0.3254, 0.903, 0.3269, 0.9159, 0.4595, 0.903, 0.3269, 0.8991, 0.2102, 0.9159, 0.2091, 0.9275, 0.328, 0.8852, 0.3254, 0.885, 0.2117, 0.8991, 0.2102, 0.903, 0.3269, 0.8991, 0.2102, 0.8924, 0.001294, 0.9012, 0.0006814, 0.9159, 0.2091, 0.885, 0.2117, 0.8845, 0.002256, 0.8924, 0.001294, 0.8991, 0.2102, 0.3411, 0.4432, 0.3151, 0.4452, 0.316, 0.4195, 0.3397, 0.4195, 0.1255, 0.6358, 0.181, 0.6751, 0.1567, 0.7142, 0.1066, 0.65, 0.3214, 0.8506, 0.3252, 0.8718, 0.3115, 0.8751, 0.2957, 0.8612, 0.09234, 0.6038, 0.1255, 0.6358, 0.1066, 0.65, 0.07887, 0.6137, 0.2288, 0.4655, 0.192, 0.4654, 0.1857, 0.4195, 0.2284, 0.4367, 0.5568, 0.7935, 0.6405, 0.75, 0.6567, 0.7581, 0.5698, 0.8203, 0.7026, 0.4195, 0.597, 0.4599, 0.5967, 0.4195, 0.2488, 0.4372, 0.2284, 0.4367, 0.2245, 0.4195, 0.2451, 0.4195, 0.481, 0.4514, 0.4358, 0.4444, 0.4348, 0.4195, 0.4789, 0.4195, 0.04786, 0.5608, 0.1052, 0.594, 0.09234, 0.6038, 0.07887, 0.6137, 0.7081, 0.8508, 0.7139, 0.839, 0.7139, 0.8509, 0.7139, 0.8615, 0.7081, 0.8508, 0.7139, 0.8509, 0.3041, 0.6586, 0.3245, 0.625, 0.3638, 0.6316, 0.3426, 0.6701, 0.3999, 0.4418, 0.3869, 0.4397, 0.387, 0.4195, 0.4002, 0.4195, 0.2916, 0.4477, 0.2717, 0.4428, 0.2694, 0.4195, 0.2891, 0.4195, 0.2281, 0.7713, 0.2345, 0.713, 0.2602, 0.7318, 0.262, 0.7891, 0.3658, 0.4414, 0.3411, 0.4432, 0.3397, 0.4195, 0.3662, 0.4195, 0.3151, 0.4452, 0.2916, 0.4477, 0.2891, 0.4195, 0.316, 0.4195, 0.181, 0.6751, 0.2167, 0.6947, 0.1953, 0.7489, 0.1567, 0.7142, 0.3869, 0.4397, 0.3658, 0.4414, 0.3662, 0.4195, 0.387, 0.4195, 0.4908, 0.5255, 0.4495, 0.5082, 0.4358, 0.4444, 0.481, 0.4514, 0.3833, 0.4991, 0.3586, 0.502, 0.3658, 0.4414, 0.3869, 0.4397, 0.5451, 0.8647, 0.547, 0.8875, 0.5359, 0.8941, 0.5271, 0.8768, 0.891, 0.5737, 0.893, 0.6671, 0.8691, 0.6718, 0.8691, 0.5766, 0.2222, 0.6373, 0.2429, 0.656, 0.2268, 0.6688, 0.1887, 0.653, 0.9759, 0.6978, 0.9608, 0.6173, 0.9822, 0.6079, 0.9989, 0.6858, 0.01335, 0.4582, 0.0283, 0.4835, 0.005948, 0.4833, 0.0, 0.4539, 0.2995, 0.5151, 0.2787, 0.5082, 0.2916, 0.4477, 0.3151, 0.4452, 0.893, 0.6671, 0.8978, 0.7537, 0.8691, 0.7511, 0.8691, 0.6718, 0.3586, 0.502, 0.3292, 0.5051, 0.3411, 0.4432, 0.3658, 0.4414, 0.8845, 0.002256, 0.885, 0.2117, 0.8691, 0.2115, 0.8691, 0.001788, 0.2368, 0.4702, 0.2288, 0.4655, 0.2377, 0.4574, 0.2436, 0.4611, 0.4218, 0.8134, 0.4972, 0.8114, 0.5, 0.839, 0.4209, 0.8338, 0.966, 0.7661, 0.9759, 0.6978, 0.9989, 0.6858, 1.0, 0.7619, 0.4204, 0.7487, 0.4229, 0.794, 0.3352, 0.7632, 0.3383, 0.7136, 0.9159, 0.2091, 0.9012, 0.0006814, 0.9105, 0.0, 0.9252, 0.2083, 0.2763, 0.6756, 0.2845, 0.656, 0.3041, 0.6586, 0.2934, 0.6796, 0.7382, 0.8324, 0.7506, 0.8069, 0.7605, 0.8159, 0.749, 0.8287, 0.6986, 0.8628, 0.6916, 0.8572, 0.7081, 0.8517, 0.7081, 0.8638, 0.07381, 0.545, 0.1205, 0.5779, 0.1052, 0.594, 0.04786, 0.5608, 0.7746, 0.8387, 0.7531, 0.8414, 0.7546, 0.834, 0.7726, 0.8263, 0.6916, 0.8572, 0.6924, 0.8492, 0.7045, 0.839, 0.7081, 0.8517, 0.554, 0.9033, 0.5604, 0.917, 0.5546, 0.9205, 0.5453, 0.9085, 0.7443, 0.8419, 0.7382, 0.8324, 0.749, 0.8287, 0.7513, 0.8321, 0.427, 0.5061, 0.4209, 0.4429, 0.4358, 0.4444, 0.4495, 0.5082, 0.2717, 0.4428, 0.2916, 0.4477, 0.2779, 0.4636, 0.2659, 0.4563, 0.7506, 0.8069, 0.7794, 0.7864, 0.7852, 0.7969, 0.7605, 0.8159, 0.4908, 0.5255, 0.481, 0.4514, 0.5367, 0.4608, 0.546, 0.5363, 0.7924, 0.8378, 0.7746, 0.8387, 0.7726, 0.8263, 0.7911, 0.8225, 0.2863, 0.8644, 0.2957, 0.8612, 0.3115, 0.8751, 0.2984, 0.8785, 0.1632, 0.4532, 0.1085, 0.4466, 0.1057, 0.4195, 0.1571, 0.4195, 0.5387, 0.9141, 0.531, 0.9228, 0.5164, 0.9135, 0.5258, 0.9034, 0.7794, 0.7864, 0.8283, 0.7661, 0.8308, 0.7783, 0.7852, 0.7969, 0.6098, 0.5206, 0.546, 0.5363, 0.5367, 0.4608, 0.597, 0.4599, 0.6098, 0.5206, 0.597, 0.4599, 0.7026, 0.4195, 0.6984, 0.4769, 0.547, 0.8875, 0.554, 0.9033, 0.5453, 0.9085, 0.5359, 0.8941, 0.816, 0.8366, 0.7924, 0.8378, 0.7911, 0.8225, 0.8159, 0.8198, 0.8852, 0.3254, 0.8862, 0.4541, 0.8691, 0.4551, 0.8691, 0.3257, 0.8283, 0.7661, 0.8681, 0.7664, 0.87, 0.7836, 0.8308, 0.7783, 0.8738, 0.8346, 0.816, 0.8366, 0.8159, 0.8198, 0.8739, 0.8218, 0.1205, 0.5779, 0.1709, 0.6017, 0.1507, 0.617, 0.1052, 0.594, 0.9379, 0.4698, 0.9275, 0.328, 0.9368, 0.3268, 0.956, 0.463, 0.1709, 0.6017, 0.2222, 0.6373, 0.1887, 0.653, 0.1507, 0.617, 0.8862, 0.4541, 0.891, 0.5737, 0.8691, 0.5766, 0.8691, 0.4551, 0.3292, 0.5051, 0.2995, 0.5151, 0.3151, 0.4452, 0.3411, 0.4432, 0.0283, 0.4835, 0.07381, 0.545, 0.04786, 0.5608, 0.005948, 0.4833, 0.5487, 0.9257, 0.5435, 0.9325, 0.531, 0.9228, 0.5387, 0.9141, 0.5272, 0.8053, 0.5352, 0.8333, 0.5, 0.839, 0.4972, 0.8114, 0.871, 0.8042, 0.8739, 0.8218, 0.8159, 0.8198, 0.8252, 0.7967, 0.8252, 0.7967, 0.8159, 0.8198, 0.7911, 0.8225, 0.7881, 0.8087, 0.7881, 0.8087, 0.7911, 0.8225, 0.7726, 0.8263, 0.7658, 0.8204, 0.7658, 0.8204, 0.7726, 0.8263, 0.7546, 0.834, 0.7513, 0.8321, 0.9608, 0.6173, 0.9379, 0.4698, 0.956, 0.463, 0.9822, 0.6079, 0.3748, 0.8861, 0.3737, 0.9131, 0.3425, 0.9042, 0.3473, 0.8836, 0.2787, 0.5082, 0.2545, 0.4863, 0.2614, 0.4747, 0.2724, 0.4826, 0.2488, 0.4372, 0.2717, 0.4428, 0.2659, 0.4563, 0.2512, 0.45, 0.374, 0.9344, 0.3804, 0.9627, 0.3293, 0.9559, 0.3383, 0.9192, 0.2916, 0.4477, 0.2787, 0.5082, 0.2724, 0.4826, 0.2779, 0.4636, 0.675, 0.8892, 0.6523, 0.8944, 0.6443, 0.875, 0.672, 0.8606, 0.3425, 0.9042, 0.3383, 0.9192, 0.3139, 0.9173, 0.317, 0.9025, 0.2288, 0.4655, 0.2284, 0.4367, 0.2374, 0.4473, 0.2377, 0.4574, 0.6189, 0.9308, 0.6044, 0.9319, 0.5969, 0.9078, 0.6227, 0.9007, 0.3737, 0.9131, 0.374, 0.9344, 0.3383, 0.9192, 0.3425, 0.9042, 0.675, 0.9393, 0.6557, 0.9352, 0.6523, 0.8944, 0.675, 0.8892, 0.3774, 0.839, 0.3804, 0.8604, 0.3517, 0.8649, 0.3517, 0.8413, 0.321, 0.8854, 0.317, 0.9025, 0.2953, 0.9018, 0.3033, 0.8861, 0.3473, 0.8836, 0.3425, 0.9042, 0.317, 0.9025, 0.321, 0.8854, 0.3139, 0.9173, 0.3016, 0.9466, 0.2816, 0.9279, 0.2948, 0.9143, 0.3383, 0.9192, 0.3293, 0.9559, 0.3016, 0.9466, 0.3139, 0.9173, 0.6227, 0.9007, 0.5969, 0.9078, 0.6067, 0.8788, 0.6286, 0.8786, 0.3517, 0.8413, 0.3517, 0.8649, 0.3252, 0.8718, 0.3214, 0.8506, 0.4016, 0.502, 0.3999, 0.4418, 0.4209, 0.4429, 0.427, 0.5061, 0.2863, 0.8644, 0.2984, 0.8785, 0.2817, 0.8838, 0.275, 0.8681, 0.6286, 0.8786, 0.6067, 0.8788, 0.6211, 0.8563, 0.6287, 0.8507, 0.317, 0.9025, 0.3139, 0.9173, 0.2948, 0.9143, 0.2953, 0.9018, 0.672, 0.8606, 0.6443, 0.875, 0.6384, 0.8442, 0.6553, 0.839, 0.5211, 0.9324, 0.531, 0.9228, 0.5435, 0.9325, 0.5367, 0.9412, 0.5913, 0.8906, 0.5803, 0.8902, 0.5809, 0.8732, 0.5902, 0.8768, 0.5546, 0.9205, 0.5487, 0.9257, 0.5387, 0.9141, 0.5453, 0.9085, 0.5258, 0.9034, 0.5142, 0.8945, 0.5271, 0.8768, 0.5359, 0.8941, 0.5453, 0.9085, 0.5387, 0.9141, 0.5258, 0.9034, 0.5359, 0.8941, 0.531, 0.9228, 0.5211, 0.9324, 0.5076, 0.9298, 0.5164, 0.9135, 0.5803, 0.8902, 0.5913, 0.8906, 0.5968, 0.9068, 0.5842, 0.9086, 0.04434, 0.4804, 0.09517, 0.5351, 0.07381, 0.545, 0.0283, 0.4835, 0.1979, 0.5806, 0.2524, 0.626, 0.2222, 0.6373, 0.1709, 0.6017, 0.1434, 0.5619, 0.1979, 0.5806, 0.1709, 0.6017, 0.1205, 0.5779, 0.8746, 0.8459, 0.8166, 0.8529, 0.816, 0.8366, 0.8738, 0.8346, 0.8365, 0.8935, 0.8692, 0.8906, 0.8717, 0.905, 0.8347, 0.905, 0.1857, 0.4195, 0.2245, 0.4195, 0.2284, 0.4367, 0.8166, 0.8529, 0.7922, 0.8532, 0.7924, 0.8378, 0.816, 0.8366, 0.5581, 0.8807, 0.5636, 0.8982, 0.554, 0.9033, 0.547, 0.8875, 0.7894, 0.8782, 0.8365, 0.8935, 0.8347, 0.905, 0.7848, 0.8892, 0.7922, 0.8532, 0.7739, 0.8521, 0.7746, 0.8387, 0.7924, 0.8378, 0.7641, 0.8632, 0.7894, 0.8782, 0.7848, 0.8892, 0.7569, 0.872, 0.7542, 0.8497, 0.7529, 0.8531, 0.7412, 0.853, 0.7443, 0.8419, 0.5636, 0.8982, 0.5675, 0.9137, 0.5604, 0.917, 0.554, 0.9033, 0.7739, 0.8521, 0.7566, 0.8474, 0.7531, 0.8414, 0.7746, 0.8387, 0.09517, 0.5351, 0.1434, 0.5619, 0.1205, 0.5779, 0.07381, 0.545, 0.7529, 0.8531, 0.7641, 0.8632, 0.7569, 0.872, 0.7412, 0.853, 0.02765, 0.4563, 0.04434, 0.4804, 0.0283, 0.4835, 0.01335, 0.4582, 0.2524, 0.626, 0.2563, 0.6482, 0.2429, 0.656, 0.2222, 0.6373, 0.5552, 0.8495, 0.5581, 0.8807, 0.547, 0.8875, 0.5451, 0.8647, 0.7566, 0.8474, 0.7542, 0.8497, 0.7443, 0.8419, 0.7531, 0.8414, 0.885, 0.2117, 0.8852, 0.3254, 0.8691, 0.3257, 0.8691, 0.2115, 0.7605, 0.8159, 0.7658, 0.8204, 0.7513, 0.8321, 0.749, 0.8287, 0.7852, 0.7969, 0.7881, 0.8087, 0.7658, 0.8204, 0.7605, 0.8159, 0.8308, 0.7783, 0.8252, 0.7967, 0.7881, 0.8087, 0.7852, 0.7969, 0.87, 0.7836, 0.871, 0.8042, 0.8252, 0.7967, 0.8308, 0.7783, 0.5568, 0.7935, 0.5698, 0.8203, 0.5352, 0.8333, 0.5272, 0.8053, 0.7531, 0.8414, 0.7443, 0.8419, 0.7513, 0.8321, 0.7546, 0.834, 0.5367, 0.4608, 0.481, 0.4514, 0.4789, 0.4195, 0.5374, 0.4195, 0.7641, 0.8632, 0.7529, 0.8531, 0.7542, 0.8497, 0.7685, 0.8585, 0.7894, 0.8782, 0.7641, 0.8632, 0.7685, 0.8585, 0.7909, 0.8667, 0.8365, 0.8935, 0.7894, 0.8782, 0.7909, 0.8667, 0.8288, 0.8752, 0.8692, 0.8906, 0.8365, 0.8935, 0.8288, 0.8752, 0.8702, 0.8667, 0.5318, 0.7348, 0.5129, 0.751, 0.5021, 0.6538, 0.5505, 0.6575, 0.5458, 0.587, 0.492, 0.5866, 0.4908, 0.5255, 0.546, 0.5363, 0.5546, 0.9205, 0.5604, 0.917, 0.5676, 0.9278, 0.5634, 0.9294, 0.5762, 0.9105, 0.5842, 0.9086, 0.5858, 0.9248, 0.5793, 0.9256, 0.5367, 0.9412, 0.5435, 0.9325, 0.5547, 0.9396, 0.5516, 0.9498, 0.5604, 0.917, 0.5675, 0.9137, 0.5727, 0.9269, 0.5676, 0.9278, 0.5675, 0.9137, 0.5762, 0.9105, 0.5793, 0.9256, 0.5727, 0.9269, 0.5435, 0.9325, 0.5487, 0.9257, 0.5591, 0.9339, 0.5547, 0.9396, 0.5487, 0.9257, 0.5546, 0.9205, 0.5634, 0.9294, 0.5591, 0.9339, 0.5842, 0.9086, 0.5968, 0.9068, 0.5969, 0.9234, 0.5858, 0.9248, 0.5858, 0.9248, 0.5969, 0.9234, 0.5877, 0.9385, 0.5824, 0.9348, 0.5727, 0.9269, 0.5793, 0.9256, 0.5786, 0.9344, 0.5745, 0.9329, 0.5516, 0.9498, 0.5547, 0.9396, 0.5656, 0.9436, 0.5686, 0.9499, 0.5634, 0.9294, 0.5676, 0.9278, 0.5716, 0.9334, 0.5691, 0.9351, 0.5591, 0.9339, 0.5634, 0.9294, 0.5691, 0.9351, 0.5681, 0.9393, 0.5793, 0.9256, 0.5858, 0.9248, 0.5824, 0.9348, 0.5786, 0.9344, 0.5676, 0.9278, 0.5727, 0.9269, 0.5745, 0.9329, 0.5716, 0.9334, 0.5547, 0.9396, 0.5591, 0.9339, 0.5681, 0.9393, 0.5656, 0.9436, 0.576, 0.9414, 0.5786, 0.9344, 0.5824, 0.9348, 0.5877, 0.9385, 0.5716, 0.9334, 0.576, 0.9414, 0.5681, 0.9393, 0.5691, 0.9351, 0.9275, 0.328, 0.9159, 0.2091, 0.9252, 0.2083, 0.9368, 0.3268, 0.2888, 0.7462, 0.3383, 0.7896, 0.343, 0.8169, 0.2997, 0.8045, 0.4016, 0.502, 0.3833, 0.4991, 0.3869, 0.4397, 0.3999, 0.4418, 0.5458, 0.587, 0.546, 0.5363, 0.6098, 0.5206, 0.6054, 0.5956, 0.5967, 0.4195, 0.597, 0.4599, 0.5367, 0.4608, 0.5374, 0.4195, 0.6567, 0.7581, 0.6405, 0.75, 0.6378, 0.7351, 0.7382, 0.6756, 0.02652, 0.4428, 0.02765, 0.4563, 0.01335, 0.4582, 0.01233, 0.4367, 0.2584, 0.8757, 0.275, 0.8681, 0.2817, 0.8838, 0.2712, 0.8904, 0.6443, 0.875, 0.6286, 0.8786, 0.6287, 0.8507, 0.6384, 0.8442, 0.6523, 0.8944, 0.6227, 0.9007, 0.6286, 0.8786, 0.6443, 0.875, 0.3517, 0.8649, 0.3473, 0.8836, 0.321, 0.8854, 0.3252, 0.8718, 0.3252, 0.8718, 0.321, 0.8854, 0.3033, 0.8861, 0.3115, 0.8751, 0.6557, 0.9352, 0.6189, 0.9308, 0.6227, 0.9007, 0.6523, 0.8944, 0.2284, 0.4367, 0.2488, 0.4372, 0.2512, 0.45, 0.2374, 0.4473, 0.3804, 0.8604, 0.3748, 0.8861, 0.3473, 0.8836, 0.3517, 0.8649, 0.2545, 0.4863, 0.2368, 0.4702, 0.2436, 0.4611, 0.2614, 0.4747, 0.01233, 0.4367, 0.01335, 0.4582, 0.0, 0.4539, 0.002682, 0.4349, 0.2717, 0.4428, 0.2488, 0.4372, 0.2451, 0.4195, 0.2694, 0.4195, 0.2398, 0.5358, 0.2162, 0.5087, 0.2329, 0.49, 0.2439, 0.4995, 0.1779, 0.536, 0.1744, 0.5157, 0.2162, 0.5087, 0.2398, 0.5358, 0.1049, 0.5135, 0.1139, 0.4859, 0.1744, 0.5157, 0.1779, 0.536, 0.05701, 0.4749, 0.05745, 0.4596, 0.1139, 0.4859, 0.1049, 0.5135, 0.2545, 0.4863, 0.2439, 0.4995, 0.2329, 0.49, 0.2368, 0.4702, 0.04434, 0.4804, 0.02765, 0.4563, 0.05745, 0.4596, 0.05701, 0.4749, 0.6203, 0.6504, 0.7073, 0.6195, 0.7382, 0.6756, 0.6378, 0.7351, 0.3383, 0.7896, 0.4218, 0.8134, 0.4209, 0.8338, 0.343, 0.8169, 0.4358, 0.4444, 0.4209, 0.4429, 0.4209, 0.4195, 0.4348, 0.4195, 0.4915, 0.7604, 0.4207, 0.7055, 0.4223, 0.6475, 0.4681, 0.6512, 0.4567, 0.5763, 0.4249, 0.5742, 0.427, 0.5061, 0.4495, 0.5082, 0.2904, 0.6308, 0.2732, 0.6283, 0.3119, 0.5713, 0.342, 0.5685, 0.3638, 0.6316, 0.3245, 0.625, 0.3781, 0.5638, 0.3995, 0.5708, 0.3245, 0.625, 0.2904, 0.6308, 0.342, 0.5685, 0.3781, 0.5638, 0.5505, 0.6575, 0.5021, 0.6538, 0.492, 0.5866, 0.5458, 0.587, 0.2732, 0.6283, 0.2524, 0.626, 0.2775, 0.5598, 0.3119, 0.5713, 0.4681, 0.6512, 0.4223, 0.6475, 0.4249, 0.5742, 0.4567, 0.5763, 0.5021, 0.6538, 0.4681, 0.6512, 0.4567, 0.5763, 0.492, 0.5866, 0.6203, 0.6504, 0.5505, 0.6575, 0.5458, 0.587, 0.6054, 0.5956, 0.4223, 0.6475, 0.3638, 0.6316, 0.3995, 0.5708, 0.4249, 0.5742, 0.6203, 0.6504, 0.5417, 0.7497, 0.5318, 0.7348, 0.5505, 0.6575, 0.4209, 0.4429, 0.3999, 0.4418, 0.4002, 0.4195, 0.4209, 0.4195, 0.4207, 0.7055, 0.3426, 0.6701, 0.3638, 0.6316, 0.4223, 0.6475, 0.4249, 0.5742, 0.3995, 0.5708, 0.4016, 0.502, 0.427, 0.5061, 0.2741, 0.6488, 0.2563, 0.6482, 0.2524, 0.626, 0.2732, 0.6283, 0.2904, 0.6308, 0.3245, 0.625, 0.3041, 0.6586, 0.2845, 0.656, 0.3383, 0.7136, 0.2934, 0.6796, 0.3041, 0.6586, 0.3426, 0.6701, 0.1085, 0.4466, 0.05518, 0.4339, 0.04988, 0.4195, 0.1057, 0.4195, 0.192, 0.4654, 0.1632, 0.4532, 0.1571, 0.4195, 0.1857, 0.4195, 0.3352, 0.7632, 0.4229, 0.794, 0.4218, 0.8134, 0.3383, 0.7896, 0.2842, 0.7192, 0.3352, 0.7632, 0.3383, 0.7896, 0.2888, 0.7462, 0.545, 0.7699, 0.5568, 0.7935, 0.5272, 0.8053, 0.5197, 0.7814, 0.5197, 0.7814, 0.5272, 0.8053, 0.4972, 0.8114, 0.4939, 0.7874, 0.4229, 0.794, 0.4939, 0.7874, 0.4972, 0.8114, 0.4218, 0.8134, 0.1887, 0.653, 0.2268, 0.6688, 0.2167, 0.6947, 0.181, 0.6751, 0.545, 0.7699, 0.6378, 0.7351, 0.6405, 0.75, 0.5568, 0.7935, 0.1052, 0.594, 0.1507, 0.617, 0.1255, 0.6358, 0.09234, 0.6038, 0.1507, 0.617, 0.1887, 0.653, 0.181, 0.6751, 0.1255, 0.6358, 0.2888, 0.7462, 0.2602, 0.7318, 0.2644, 0.7012, 0.2842, 0.7192, 0.4923, 0.91, 0.5164, 0.9135, 0.5076, 0.9298, 0.4886, 0.9375, 0.2386, 0.6894, 0.2345, 0.713, 0.2167, 0.6947, 0.2268, 0.6688, 0.262, 0.7891, 0.2602, 0.7318, 0.2888, 0.7462, 0.2997, 0.8045, 0.2644, 0.7012, 0.2602, 0.7318, 0.2345, 0.713, 0.2386, 0.6894, 0.1953, 0.7489, 0.2167, 0.6947, 0.2345, 0.713, 0.2281, 0.7713, 0.3352, 0.7632, 0.2842, 0.7192, 0.2934, 0.6796, 0.3383, 0.7136, 0.2644, 0.7012, 0.2763, 0.6756, 0.2934, 0.6796, 0.2842, 0.7192, 0.4207, 0.7055, 0.4204, 0.7487, 0.3383, 0.7136, 0.3426, 0.6701, 0.4204, 0.7487, 0.4922, 0.7733, 0.4939, 0.7874, 0.4229, 0.794, 0.5969, 0.8585, 0.5902, 0.8768, 0.5809, 0.8732, 0.5876, 0.839, 0.5142, 0.8945, 0.5258, 0.9034, 0.5164, 0.9135, 0.4923, 0.91, 0.5417, 0.7497, 0.6203, 0.6504, 0.6378, 0.7351, 0.545, 0.7699, 0.5681, 0.9393, 0.576, 0.9414, 0.5686, 0.9499, 0.5656, 0.9436, 0.5745, 0.9329, 0.5786, 0.9344, 0.576, 0.9414, 0.5716, 0.9334, 0.0274, 0.4195, 0.04988, 0.4195, 0.05518, 0.4339, 0.02764, 0.4316, 0.0274, 0.4195, 0.02764, 0.4316, 0.009175, 0.4195, 0.002682, 0.4349, 0.009175, 0.4195, 0.01233, 0.4367, 0.02652, 0.4428, 0.01233, 0.4367, 0.009175, 0.4195, 0.02764, 0.4316, 0.6054, 0.2434, 0.7067, 0.2755, 0.6984, 0.3621, 0.6098, 0.3184, 0.492, 0.2524, 0.4908, 0.3135, 0.4495, 0.3308, 0.4567, 0.2627, 0.342, 0.2706, 0.3586, 0.337, 0.3292, 0.3339, 0.3119, 0.2677, 0.2775, 0.2792, 0.2995, 0.3239, 0.2787, 0.3308, 0.2398, 0.3033, 0.09517, 0.3039, 0.1049, 0.3255, 0.05701, 0.3641, 0.04434, 0.3586, 0.1434, 0.2771, 0.1779, 0.303, 0.1049, 0.3255, 0.09517, 0.3039, 0.3781, 0.2752, 0.3833, 0.3399, 0.3586, 0.337, 0.342, 0.2706, 0.4207, 0.1335, 0.4204, 0.0903, 0.4922, 0.06571, 0.4915, 0.07865, 0.2524, 0.213, 0.2775, 0.2792, 0.2398, 0.3033, 0.1979, 0.2584, 0.3995, 0.2682, 0.4016, 0.337, 0.3833, 0.3399, 0.3781, 0.2752, 0.5129, 0.08805, 0.5021, 0.1852, 0.4681, 0.1878, 0.4915, 0.07865, 0.6203, 0.1886, 0.7073, 0.2195, 0.7067, 0.2755, 0.6054, 0.2434, 0.02765, 0.3827, 0.05745, 0.3794, 0.05489, 0.394, 0.02652, 0.3962, 0.02652, 0.3962, 0.05489, 0.394, 0.05518, 0.4051, 0.02764, 0.4074, 0.05518, 0.4051, 0.05489, 0.394, 0.1096, 0.3725, 0.1085, 0.3924, 0.1085, 0.3924, 0.1096, 0.3725, 0.1568, 0.3596, 0.1632, 0.3859, 0.1632, 0.3859, 0.1568, 0.3596, 0.1955, 0.355, 0.192, 0.3736, 0.192, 0.3736, 0.1955, 0.355, 0.2231, 0.3575, 0.2288, 0.3735, 0.2368, 0.3688, 0.2288, 0.3735, 0.2231, 0.3575, 0.2329, 0.349, 0.1979, 0.2584, 0.2398, 0.3033, 0.1779, 0.303, 0.1434, 0.2771, 0.2787, 0.3308, 0.2545, 0.3527, 0.2439, 0.3395, 0.2398, 0.3033, 0.05745, 0.3794, 0.1139, 0.3531, 0.1096, 0.3725, 0.05489, 0.394, 0.1139, 0.3531, 0.1744, 0.3233, 0.1568, 0.3596, 0.1096, 0.3725, 0.1744, 0.3233, 0.2162, 0.3303, 0.1955, 0.355, 0.1568, 0.3596, 0.2162, 0.3303, 0.2329, 0.349, 0.2231, 0.3575, 0.1955, 0.355, 0.4652, 0.9496, 0.4469, 0.9394, 0.4498, 0.9082, 0.4645, 0.9159, 0.4794, 0.9499, 0.4652, 0.9496, 0.4645, 0.9159, 0.4726, 0.9157, 0.2845, 0.183, 0.2904, 0.2082, 0.2732, 0.2108, 0.2741, 0.1902, 0.3119, 0.2677, 0.3292, 0.3339, 0.2995, 0.3239, 0.2775, 0.2792, 0.4645, 0.9159, 0.4498, 0.9082, 0.4554, 0.8907, 0.4645, 0.8959, 0.4726, 0.9157, 0.4645, 0.9159, 0.4645, 0.8959, 0.4721, 0.8987, 0.4645, 0.8959, 0.4554, 0.8907, 0.4593, 0.8752, 0.4679, 0.8784, 0.4721, 0.8987, 0.4645, 0.8959, 0.4679, 0.8784, 0.476, 0.8803, 0.004417, 0.9395, 0.0, 0.9188, 0.05797, 0.9258, 0.04584, 0.9481, 0.04584, 0.9481, 0.05797, 0.9258, 0.08243, 0.926, 0.08367, 0.9396, 0.08367, 0.9396, 0.08243, 0.926, 0.1007, 0.925, 0.1061, 0.9313, 0.1061, 0.9313, 0.1007, 0.925, 0.118, 0.9202, 0.1204, 0.9226, 0.8002, 0.7602, 0.7722, 0.7661, 0.7623, 0.6978, 0.7959, 0.6796, 0.8405, 0.7537, 0.8002, 0.7602, 0.7959, 0.6796, 0.8452, 0.6671, 0.7959, 0.6796, 0.7623, 0.6978, 0.7775, 0.6173, 0.8125, 0.5942, 0.8452, 0.6671, 0.7959, 0.6796, 0.8125, 0.5942, 0.8473, 0.5737, 0.8125, 0.5942, 0.7775, 0.6173, 0.8003, 0.4698, 0.8223, 0.4595, 0.8473, 0.5737, 0.8125, 0.5942, 0.8223, 0.4595, 0.8521, 0.4541, 0.8223, 0.4595, 0.8003, 0.4698, 0.8107, 0.328, 0.8353, 0.3269, 0.8521, 0.4541, 0.8223, 0.4595, 0.8353, 0.3269, 0.853, 0.3254, 0.8353, 0.3269, 0.8107, 0.328, 0.8224, 0.2091, 0.8391, 0.2102, 0.853, 0.3254, 0.8353, 0.3269, 0.8391, 0.2102, 0.8532, 0.2117, 0.8391, 0.2102, 0.8224, 0.2091, 0.8371, 0.0006814, 0.8459, 0.001294, 0.8532, 0.2117, 0.8391, 0.2102, 0.8459, 0.001294, 0.8538, 0.002256, 0.3411, 0.3958, 0.3397, 0.4195, 0.316, 0.4195, 0.3151, 0.3938, 0.1255, 0.2032, 0.1066, 0.189, 0.1567, 0.1248, 0.181, 0.1639, 0.1994, 0.9511, 0.1737, 0.9405, 0.1895, 0.9266, 0.2032, 0.9299, 0.09234, 0.2352, 0.07887, 0.2253, 0.1066, 0.189, 0.1255, 0.2032, 0.2288, 0.3735, 0.2284, 0.4023, 0.1857, 0.4195, 0.192, 0.3736, 0.5568, 0.04547, 0.5698, 0.01868, 0.6567, 0.08093, 0.6405, 0.08896, 0.7026, 0.4195, 0.5967, 0.4195, 0.597, 0.3791, 0.2488, 0.4018, 0.2451, 0.4195, 0.2245, 0.4195, 0.2284, 0.4023, 0.481, 0.3876, 0.4789, 0.4195, 0.4348, 0.4195, 0.4358, 0.3947, 0.04786, 0.2783, 0.07887, 0.2253, 0.09234, 0.2352, 0.1052, 0.245, 0.3041, 0.1804, 0.3426, 0.1689, 0.3638, 0.2074, 0.3245, 0.214, 0.3999, 0.3972, 0.4002, 0.4195, 0.387, 0.4195, 0.3869, 0.3994, 0.2916, 0.3913, 0.2891, 0.4195, 0.2694, 0.4195, 0.2717, 0.3962, 0.2281, 0.06771, 0.262, 0.04993, 0.2602, 0.1072, 0.2345, 0.1261, 0.3658, 0.3977, 0.3662, 0.4195, 0.3397, 0.4195, 0.3411, 0.3958, 0.3151, 0.3938, 0.316, 0.4195, 0.2891, 0.4195, 0.2916, 0.3913, 0.181, 0.1639, 0.1567, 0.1248, 0.1953, 0.09007, 0.2167, 0.1443, 0.3869, 0.3994, 0.387, 0.4195, 0.3662, 0.4195, 0.3658, 0.3977, 0.4908, 0.3135, 0.481, 0.3876, 0.4358, 0.3947, 0.4495, 0.3308, 0.3833, 0.3399, 0.3869, 0.3994, 0.3658, 0.3977, 0.3586, 0.337, 0.4368, 0.9242, 0.4188, 0.9121, 0.4277, 0.8948, 0.4388, 0.9014, 0.8473, 0.5737, 0.8691, 0.5766, 0.8691, 0.6718, 0.8452, 0.6671, 0.2222, 0.2017, 0.1887, 0.186, 0.2268, 0.1702, 0.2429, 0.183, 0.7623, 0.6978, 0.7393, 0.6858, 0.756, 0.6079, 0.7775, 0.6173, 0.01335, 0.3808, 0.0, 0.3851, 0.005948, 0.3557, 0.0283, 0.3555, 0.2995, 0.3239, 0.3151, 0.3938, 0.2916, 0.3913, 0.2787, 0.3308, 0.8452, 0.6671, 0.8691, 0.6718, 0.8691, 0.7511, 0.8405, 0.7537, 0.3586, 0.337, 0.3658, 0.3977, 0.3411, 0.3958, 0.3292, 0.3339, 0.8538, 0.002256, 0.8691, 0.001788, 0.8691, 0.2115, 0.8532, 0.2117, 0.2368, 0.3688, 0.2436, 0.3779, 0.2377, 0.3816, 0.2288, 0.3735, 0.4218, 0.02557, 0.4209, 0.005179, 0.5, 0.0, 0.4972, 0.02763, 0.7722, 0.7661, 0.7382, 0.7619, 0.7393, 0.6858, 0.7623, 0.6978, 0.4204, 0.0903, 0.3383, 0.1254, 0.3352, 0.07586, 0.4229, 0.04505, 0.8224, 0.2091, 0.813, 0.2083, 0.8277, 0.0, 0.8371, 0.0006814, 0.2763, 0.1634, 0.2934, 0.1594, 0.3041, 0.1804, 0.2845, 0.183, 0.1364, 0.9052, 0.1256, 0.9016, 0.1141, 0.8888, 0.124, 0.8798, 0.6821, 0.84, 0.6916, 0.839, 0.6916, 0.8511, 0.675, 0.8456, 0.07381, 0.294, 0.04786, 0.2783, 0.1052, 0.245, 0.1205, 0.2611, 0.1, 0.9116, 0.102, 0.8992, 0.12, 0.9069, 0.1215, 0.9142, 0.675, 0.8456, 0.6916, 0.8511, 0.688, 0.8638, 0.6759, 0.8536, 0.4458, 0.8856, 0.437, 0.8804, 0.4464, 0.8684, 0.4521, 0.8719, 0.1303, 0.9147, 0.1233, 0.905, 0.1256, 0.9016, 0.1364, 0.9052, 0.427, 0.3329, 0.4495, 0.3308, 0.4358, 0.3947, 0.4209, 0.3961, 0.2717, 0.3962, 0.2659, 0.3827, 0.2779, 0.3754, 0.2916, 0.3913, 0.124, 0.8798, 0.1141, 0.8888, 0.08945, 0.8698, 0.09523, 0.8593, 0.4908, 0.3135, 0.546, 0.3027, 0.5367, 0.3782, 0.481, 0.3876, 0.08222, 0.9106, 0.08355, 0.8954, 0.102, 0.8992, 0.1, 0.9116, 0.1643, 0.9374, 0.1763, 0.9233, 0.1895, 0.9266, 0.1737, 0.9405, 0.1632, 0.3859, 0.1571, 0.4195, 0.1057, 0.4195, 0.1085, 0.3924, 0.4305, 0.8748, 0.4175, 0.8855, 0.4082, 0.8754, 0.4228, 0.8661, 0.09523, 0.8593, 0.08945, 0.8698, 0.04379, 0.8512, 0.04633, 0.839, 0.6098, 0.3184, 0.597, 0.3791, 0.5367, 0.3782, 0.546, 0.3027, 0.6098, 0.3184, 0.6984, 0.3621, 0.7026, 0.4195, 0.597, 0.3791, 0.4388, 0.9014, 0.4277, 0.8948, 0.437, 0.8804, 0.4458, 0.8856, 0.0586, 0.9095, 0.05874, 0.8927, 0.08355, 0.8954, 0.08222, 0.9106, 0.853, 0.3254, 0.8691, 0.3257, 0.8691, 0.4551, 0.8521, 0.4541, 0.04633, 0.839, 0.04379, 0.8512, 0.00455, 0.8565, 0.00648, 0.8393, 0.0007545, 0.9075, 0.000738, 0.8947, 0.05874, 0.8927, 0.0586, 0.9095, 0.1205, 0.2611, 0.1052, 0.245, 0.1507, 0.222, 0.1709, 0.2373, 0.8003, 0.4698, 0.7822, 0.463, 0.8014, 0.3268, 0.8107, 0.328, 0.1709, 0.2373, 0.1507, 0.222, 0.1887, 0.186, 0.2222, 0.2017, 0.8521, 0.4541, 0.8691, 0.4551, 0.8691, 0.5766, 0.8473, 0.5737, 0.3292, 0.3339, 0.3411, 0.3958, 0.3151, 0.3938, 0.2995, 0.3239, 0.0283, 0.3555, 0.005948, 0.3557, 0.04786, 0.2783, 0.07381, 0.294, 0.4404, 0.8631, 0.4305, 0.8748, 0.4228, 0.8661, 0.4353, 0.8564, 0.5272, 0.03375, 0.4972, 0.02763, 0.5, 0.0, 0.5352, 0.005738, 0.003602, 0.8771, 0.04935, 0.8695, 0.05874, 0.8927, 0.000738, 0.8947, 0.04935, 0.8695, 0.08653, 0.8816, 0.08355, 0.8954, 0.05874, 0.8927, 0.08653, 0.8816, 0.1088, 0.8932, 0.102, 0.8992, 0.08355, 0.8954, 0.1088, 0.8932, 0.1233, 0.905, 0.12, 0.9069, 0.102, 0.8992, 0.7775, 0.6173, 0.756, 0.6079, 0.7822, 0.463, 0.8003, 0.4698, 0.2528, 0.9156, 0.2252, 0.9181, 0.2205, 0.8975, 0.2517, 0.8886, 0.2787, 0.3308, 0.2724, 0.3564, 0.2614, 0.3643, 0.2545, 0.3527, 0.2488, 0.4018, 0.2512, 0.389, 0.2659, 0.3827, 0.2717, 0.3962, 0.252, 0.8673, 0.2163, 0.8825, 0.2072, 0.8458, 0.2584, 0.839, 0.2916, 0.3913, 0.2779, 0.3754, 0.2724, 0.3564, 0.2787, 0.3308, 0.9528, 0.8162, 0.9498, 0.8448, 0.9221, 0.8304, 0.93, 0.811, 0.2205, 0.8975, 0.195, 0.8992, 0.1919, 0.8845, 0.2163, 0.8825, 0.2288, 0.3735, 0.2377, 0.3816, 0.2374, 0.3918, 0.2284, 0.4023, 0.8967, 0.7746, 0.9004, 0.8047, 0.8746, 0.7976, 0.8821, 0.7735, 0.2517, 0.8886, 0.2205, 0.8975, 0.2163, 0.8825, 0.252, 0.8673, 0.9528, 0.7661, 0.9528, 0.8162, 0.93, 0.811, 0.9334, 0.7702, 0.2553, 0.9627, 0.2297, 0.9605, 0.2297, 0.9368, 0.2584, 0.9413, 0.199, 0.9163, 0.1812, 0.9156, 0.1733, 0.8999, 0.195, 0.8992, 0.2252, 0.9181, 0.199, 0.9163, 0.195, 0.8992, 0.2205, 0.8975, 0.1919, 0.8845, 0.1728, 0.8874, 0.1595, 0.8738, 0.1795, 0.8551, 0.2163, 0.8825, 0.1919, 0.8845, 0.1795, 0.8551, 0.2072, 0.8458, 0.9004, 0.8047, 0.9063, 0.8268, 0.8844, 0.8266, 0.8746, 0.7976, 0.2297, 0.9605, 0.1994, 0.9511, 0.2032, 0.9299, 0.2297, 0.9368, 0.4016, 0.337, 0.427, 0.3329, 0.4209, 0.3961, 0.3999, 0.3972, 0.1643, 0.9374, 0.1529, 0.9337, 0.1597, 0.9179, 0.1763, 0.9233, 0.9063, 0.8268, 0.9064, 0.8547, 0.8988, 0.8491, 0.8844, 0.8266, 0.195, 0.8992, 0.1733, 0.8999, 0.1728, 0.8874, 0.1919, 0.8845, 0.9498, 0.8448, 0.933, 0.8664, 0.9161, 0.8612, 0.9221, 0.8304, 0.4128, 0.8565, 0.4285, 0.8477, 0.4353, 0.8564, 0.4228, 0.8661, 0.483, 0.8983, 0.4819, 0.9121, 0.4726, 0.9157, 0.4721, 0.8987, 0.4464, 0.8684, 0.437, 0.8804, 0.4305, 0.8748, 0.4404, 0.8631, 0.4175, 0.8855, 0.4277, 0.8948, 0.4188, 0.9121, 0.406, 0.8944, 0.437, 0.8804, 0.4277, 0.8948, 0.4175, 0.8855, 0.4305, 0.8748, 0.4228, 0.8661, 0.4082, 0.8754, 0.3994, 0.8591, 0.4128, 0.8565, 0.4721, 0.8987, 0.476, 0.8803, 0.4885, 0.8821, 0.483, 0.8983, 0.04434, 0.3586, 0.0283, 0.3555, 0.07381, 0.294, 0.09517, 0.3039, 0.1979, 0.2584, 0.1709, 0.2373, 0.2222, 0.2017, 0.2524, 0.213, 0.1434, 0.2771, 0.1205, 0.2611, 0.1709, 0.2373, 0.1979, 0.2584, 0.0, 0.9188, 0.0007545, 0.9075, 0.0586, 0.9095, 0.05797, 0.9258, 0.03807, 0.9664, 0.03994, 0.9779, 0.002914, 0.9779, 0.005403, 0.9635, 0.1857, 0.4195, 0.2284, 0.4023, 0.2245, 0.4195, 0.05797, 0.9258, 0.0586, 0.9095, 0.08222, 0.9106, 0.08243, 0.926, 0.4498, 0.9082, 0.4388, 0.9014, 0.4458, 0.8856, 0.4554, 0.8907, 0.08521, 0.9511, 0.08978, 0.9621, 0.03994, 0.9779, 0.03807, 0.9664, 0.08243, 0.926, 0.08222, 0.9106, 0.1, 0.9116, 0.1007, 0.925, 0.1105, 0.9361, 0.1177, 0.9448, 0.08978, 0.9621, 0.08521, 0.9511, 0.1204, 0.9226, 0.1303, 0.9147, 0.1334, 0.9259, 0.1217, 0.926, 0.4554, 0.8907, 0.4458, 0.8856, 0.4521, 0.8719, 0.4593, 0.8752, 0.1007, 0.925, 0.1, 0.9116, 0.1215, 0.9142, 0.118, 0.9202, 0.09517, 0.3039, 0.07381, 0.294, 0.1205, 0.2611, 0.1434, 0.2771, 0.1217, 0.926, 0.1334, 0.9259, 0.1177, 0.9448, 0.1105, 0.9361, 0.02765, 0.3827, 0.01335, 0.3808, 0.0283, 0.3555, 0.04434, 0.3586, 0.2524, 0.213, 0.2222, 0.2017, 0.2429, 0.183, 0.2563, 0.1908, 0.4469, 0.9394, 0.4368, 0.9242, 0.4388, 0.9014, 0.4498, 0.9082, 0.118, 0.9202, 0.1215, 0.9142, 0.1303, 0.9147, 0.1204, 0.9226, 0.8532, 0.2117, 0.8691, 0.2115, 0.8691, 0.3257, 0.853, 0.3254, 0.1141, 0.8888, 0.1256, 0.9016, 0.1233, 0.905, 0.1088, 0.8932, 0.08945, 0.8698, 0.1141, 0.8888, 0.1088, 0.8932, 0.08653, 0.8816, 0.04379, 0.8512, 0.08945, 0.8698, 0.08653, 0.8816, 0.04935, 0.8695, 0.00455, 0.8565, 0.04379, 0.8512, 0.04935, 0.8695, 0.003602, 0.8771, 0.5568, 0.04547, 0.5272, 0.03375, 0.5352, 0.005738, 0.5698, 0.01868, 0.1215, 0.9142, 0.12, 0.9069, 0.1233, 0.905, 0.1303, 0.9147, 0.5367, 0.3782, 0.5374, 0.4195, 0.4789, 0.4195, 0.481, 0.3876, 0.1105, 0.9361, 0.1061, 0.9313, 0.1204, 0.9226, 0.1217, 0.926, 0.08521, 0.9511, 0.08367, 0.9396, 0.1061, 0.9313, 0.1105, 0.9361, 0.03807, 0.9664, 0.04584, 0.9481, 0.08367, 0.9396, 0.08521, 0.9511, 0.005403, 0.9635, 0.004417, 0.9395, 0.04584, 0.9481, 0.03807, 0.9664, 0.5318, 0.1042, 0.5505, 0.1815, 0.5021, 0.1852, 0.5129, 0.08805, 0.5458, 0.252, 0.546, 0.3027, 0.4908, 0.3135, 0.492, 0.2524, 0.4464, 0.8684, 0.4551, 0.8595, 0.4594, 0.8611, 0.4521, 0.8719, 0.4679, 0.8784, 0.471, 0.8633, 0.4775, 0.864, 0.476, 0.8803, 0.4285, 0.8477, 0.4434, 0.8391, 0.4465, 0.8493, 0.4353, 0.8564, 0.4521, 0.8719, 0.4594, 0.8611, 0.4645, 0.862, 0.4593, 0.8752, 0.4593, 0.8752, 0.4645, 0.862, 0.471, 0.8633, 0.4679, 0.8784, 0.4353, 0.8564, 0.4465, 0.8493, 0.4508, 0.855, 0.4404, 0.8631, 0.4404, 0.8631, 0.4508, 0.855, 0.4551, 0.8595, 0.4464, 0.8684, 0.476, 0.8803, 0.4775, 0.864, 0.4886, 0.8655, 0.4885, 0.8821, 0.4775, 0.864, 0.4742, 0.8541, 0.4795, 0.8504, 0.4886, 0.8655, 0.4645, 0.862, 0.4663, 0.856, 0.4703, 0.8545, 0.471, 0.8633, 0.4434, 0.8391, 0.4603, 0.839, 0.4574, 0.8453, 0.4465, 0.8493, 0.4551, 0.8595, 0.4608, 0.8538, 0.4633, 0.8555, 0.4594, 0.8611, 0.4508, 0.855, 0.4598, 0.8496, 0.4608, 0.8538, 0.4551, 0.8595, 0.471, 0.8633, 0.4703, 0.8545, 0.4742, 0.8541, 0.4775, 0.864, 0.4594, 0.8611, 0.4633, 0.8555, 0.4663, 0.856, 0.4645, 0.862, 0.4465, 0.8493, 0.4574, 0.8453, 0.4598, 0.8496, 0.4508, 0.855, 0.4678, 0.8475, 0.4795, 0.8504, 0.4742, 0.8541, 0.4703, 0.8545, 0.4633, 0.8555, 0.4608, 0.8538, 0.4598, 0.8496, 0.4678, 0.8475, 0.8107, 0.328, 0.8014, 0.3268, 0.813, 0.2083, 0.8224, 0.2091, 0.2888, 0.09278, 0.2997, 0.03456, 0.343, 0.02209, 0.3383, 0.04938, 0.4016, 0.337, 0.3999, 0.3972, 0.3869, 0.3994, 0.3833, 0.3399, 0.5458, 0.252, 0.6054, 0.2434, 0.6098, 0.3184, 0.546, 0.3027, 0.5967, 0.4195, 0.5374, 0.4195, 0.5367, 0.3782, 0.597, 0.3791, 0.6567, 0.08093, 0.7382, 0.1634, 0.6378, 0.1039, 0.6405, 0.08896, 0.02652, 0.3962, 0.01233, 0.4023, 0.01335, 0.3808, 0.02765, 0.3827, 0.1364, 0.926, 0.1492, 0.9113, 0.1597, 0.9179, 0.1529, 0.9337, 0.9221, 0.8304, 0.9161, 0.8612, 0.9064, 0.8547, 0.9063, 0.8268, 0.93, 0.811, 0.9221, 0.8304, 0.9063, 0.8268, 0.9004, 0.8047, 0.2297, 0.9368, 0.2032, 0.9299, 0.199, 0.9163, 0.2252, 0.9181, 0.2032, 0.9299, 0.1895, 0.9266, 0.1812, 0.9156, 0.199, 0.9163, 0.9334, 0.7702, 0.93, 0.811, 0.9004, 0.8047, 0.8967, 0.7746, 0.2284, 0.4023, 0.2374, 0.3918, 0.2512, 0.389, 0.2488, 0.4018, 0.2584, 0.9413, 0.2297, 0.9368, 0.2252, 0.9181, 0.2528, 0.9156, 0.2545, 0.3527, 0.2614, 0.3643, 0.2436, 0.3779, 0.2368, 0.3688, 0.01233, 0.4023, 0.002682, 0.4041, 0.0, 0.3851, 0.01335, 0.3808, 0.2717, 0.3962, 0.2694, 0.4195, 0.2451, 0.4195, 0.2488, 0.4018, 0.2398, 0.3033, 0.2439, 0.3395, 0.2329, 0.349, 0.2162, 0.3303, 0.1779, 0.303, 0.2398, 0.3033, 0.2162, 0.3303, 0.1744, 0.3233, 0.1049, 0.3255, 0.1779, 0.303, 0.1744, 0.3233, 0.1139, 0.3531, 0.05701, 0.3641, 0.1049, 0.3255, 0.1139, 0.3531, 0.05745, 0.3794, 0.2545, 0.3527, 0.2368, 0.3688, 0.2329, 0.349, 0.2439, 0.3395, 0.04434, 0.3586, 0.05701, 0.3641, 0.05745, 0.3794, 0.02765, 0.3827, 0.6203, 0.1886, 0.6378, 0.1039, 0.7382, 0.1634, 0.7073, 0.2195, 0.3383, 0.04938, 0.343, 0.02209, 0.4209, 0.005179, 0.4218, 0.02557, 0.4358, 0.3947, 0.4348, 0.4195, 0.4209, 0.4195, 0.4209, 0.3961, 0.4915, 0.07865, 0.4681, 0.1878, 0.4223, 0.1915, 0.4207, 0.1335, 0.4567, 0.2627, 0.4495, 0.3308, 0.427, 0.3329, 0.4249, 0.2648, 0.2904, 0.2082, 0.342, 0.2706, 0.3119, 0.2677, 0.2732, 0.2108, 0.3638, 0.2074, 0.3995, 0.2682, 0.3781, 0.2752, 0.3245, 0.214, 0.3245, 0.214, 0.3781, 0.2752, 0.342, 0.2706, 0.2904, 0.2082, 0.5505, 0.1815, 0.5458, 0.252, 0.492, 0.2524, 0.5021, 0.1852, 0.2732, 0.2108, 0.3119, 0.2677, 0.2775, 0.2792, 0.2524, 0.213, 0.4681, 0.1878, 0.4567, 0.2627, 0.4249, 0.2648, 0.4223, 0.1915, 0.5021, 0.1852, 0.492, 0.2524, 0.4567, 0.2627, 0.4681, 0.1878, 0.6203, 0.1886, 0.6054, 0.2434, 0.5458, 0.252, 0.5505, 0.1815, 0.4223, 0.1915, 0.4249, 0.2648, 0.3995, 0.2682, 0.3638, 0.2074, 0.6203, 0.1886, 0.5505, 0.1815, 0.5318, 0.1042, 0.5417, 0.08926, 0.4209, 0.3961, 0.4209, 0.4195, 0.4002, 0.4195, 0.3999, 0.3972, 0.4207, 0.1335, 0.4223, 0.1915, 0.3638, 0.2074, 0.3426, 0.1689, 0.4249, 0.2648, 0.427, 0.3329, 0.4016, 0.337, 0.3995, 0.2682, 0.2741, 0.1902, 0.2732, 0.2108, 0.2524, 0.213, 0.2563, 0.1908, 0.2904, 0.2082, 0.2845, 0.183, 0.3041, 0.1804, 0.3245, 0.214, 0.3383, 0.1254, 0.3426, 0.1689, 0.3041, 0.1804, 0.2934, 0.1594, 0.1085, 0.3924, 0.1057, 0.4195, 0.04988, 0.4195, 0.05518, 0.4051, 0.192, 0.3736, 0.1857, 0.4195, 0.1571, 0.4195, 0.1632, 0.3859, 0.3352, 0.07586, 0.3383, 0.04938, 0.4218, 0.02557, 0.4229, 0.04505, 0.2842, 0.1199, 0.2888, 0.09278, 0.3383, 0.04938, 0.3352, 0.07586, 0.545, 0.06908, 0.5197, 0.05756, 0.5272, 0.03375, 0.5568, 0.04547, 0.5197, 0.05756, 0.4939, 0.05165, 0.4972, 0.02763, 0.5272, 0.03375, 0.4229, 0.04505, 0.4218, 0.02557, 0.4972, 0.02763, 0.4939, 0.05165, 0.1887, 0.186, 0.181, 0.1639, 0.2167, 0.1443, 0.2268, 0.1702, 0.545, 0.06908, 0.5568, 0.04547, 0.6405, 0.08896, 0.6378, 0.1039, 0.1052, 0.245, 0.09234, 0.2352, 0.1255, 0.2032, 0.1507, 0.222, 0.1507, 0.222, 0.1255, 0.2032, 0.181, 0.1639, 0.1887, 0.186, 0.2888, 0.09278, 0.2842, 0.1199, 0.2644, 0.1378, 0.2602, 0.1072, 0.3841, 0.8789, 0.3804, 0.8513, 0.3994, 0.8591, 0.4082, 0.8754, 0.2386, 0.1496, 0.2268, 0.1702, 0.2167, 0.1443, 0.2345, 0.1261, 0.262, 0.04993, 0.2997, 0.03456, 0.2888, 0.09278, 0.2602, 0.1072, 0.2644, 0.1378, 0.2386, 0.1496, 0.2345, 0.1261, 0.2602, 0.1072, 0.1953, 0.09007, 0.2281, 0.06771, 0.2345, 0.1261, 0.2167, 0.1443, 0.3352, 0.07586, 0.3383, 0.1254, 0.2934, 0.1594, 0.2842, 0.1199, 0.2644, 0.1378, 0.2842, 0.1199, 0.2934, 0.1594, 0.2763, 0.1634, 0.4207, 0.1335, 0.3426, 0.1689, 0.3383, 0.1254, 0.4204, 0.0903, 0.4204, 0.0903, 0.4229, 0.04505, 0.4939, 0.05165, 0.4922, 0.06571, 0.4886, 0.9304, 0.4794, 0.9499, 0.4726, 0.9157, 0.4819, 0.9121, 0.406, 0.8944, 0.3841, 0.8789, 0.4082, 0.8754, 0.4175, 0.8855, 0.5417, 0.08926, 0.545, 0.06908, 0.6378, 0.1039, 0.6203, 0.1886, 0.4598, 0.8496, 0.4574, 0.8453, 0.4603, 0.839, 0.4678, 0.8475, 0.4663, 0.856, 0.4633, 0.8555, 0.4678, 0.8475, 0.4703, 0.8545, 0.0274, 0.4195, 0.02764, 0.4074, 0.05518, 0.4051, 0.04988, 0.4195, 0.0274, 0.4195, 0.009175, 0.4195, 0.02764, 0.4074, 0.002682, 0.4041, 0.01233, 0.4023, 0.009175, 0.4195, 0.02652, 0.3962, 0.02764, 0.4074, 0.009175, 0.4195, 0.01233, 0.4023])
me_plane.materials.append(mat_dunnart)
me_plane.materials.append(mat_tail)
me_plane.update()
me_icosphere = bpy.data.meshes.new('Icosphere')
me_icosphere.from_pydata([(-0.3879, -2.272, 2.827), (-0.2423, -2.378, 2.939), (-0.4435, -2.444, 2.939), (-0.5679, -2.272, 2.939), (-0.4435, -2.101, 2.939), (-0.2423, -2.167, 2.939), (-0.3323, -2.444, 3.119), (-0.5335, -2.378, 3.119), (-0.5335, -2.167, 3.119), (-0.3323, -2.101, 3.119), (-0.2079, -2.272, 3.119), (-0.3879, -2.272, 3.23), (-0.4206, -2.373, 2.857), (-0.3023, -2.335, 2.857), (-0.335, -2.435, 2.923), (-0.2167, -2.272, 2.923), (-0.3023, -2.21, 2.857), (-0.4937, -2.272, 2.857), (-0.5264, -2.373, 2.923), (-0.4206, -2.172, 2.857), (-0.5264, -2.172, 2.923), (-0.335, -2.11, 2.923), (-0.1965, -2.335, 3.029), (-0.1965, -2.21, 3.029), (-0.3879, -2.474, 3.029), (-0.2696, -2.435, 3.029), (-0.5793, -2.335, 3.029), (-0.5062, -2.435, 3.029), (-0.5062, -2.11, 3.029), (-0.5793, -2.21, 3.029), (-0.2696, -2.11, 3.029), (-0.3879, -2.071, 3.029), (-0.2494, -2.373, 3.134), (-0.4408, -2.435, 3.134), (-0.5591, -2.272, 3.134), (-0.4408, -2.11, 3.134), (-0.2494, -2.172, 3.134), (-0.3552, -2.373, 3.2), (-0.2821, -2.272, 3.2), (-0.4735, -2.335, 3.2), (-0.4735, -2.21, 3.2), (-0.3552, -2.172, 3.2), (0.4522, -2.272, 2.827), (0.3066, -2.378, 2.939), (0.5079, -2.444, 2.939), (0.6322, -2.272, 2.939), (0.5079, -2.101, 2.939), (0.3066, -2.167, 2.939), (0.3966, -2.444, 3.119), (0.5979, -2.378, 3.119), (0.5979, -2.167, 3.119), (0.3966, -2.101, 3.119), (0.2722, -2.272, 3.119), (0.4522, -2.272, 3.23), (0.4849, -2.373, 2.857), (0.3666, -2.335, 2.857), (0.3993, -2.435, 2.923), (0.2811, -2.272, 2.923), (0.3666, -2.21, 2.857), (0.558, -2.272, 2.857), (0.5907, -2.373, 2.923), (0.4849, -2.172, 2.857), (0.5907, -2.172, 2.923), (0.3993, -2.11, 2.923), (0.2608, -2.335, 3.029), (0.2608, -2.21, 3.029), (0.4522, -2.474, 3.029), (0.3339, -2.435, 3.029), (0.6436, -2.335, 3.029), (0.5705, -2.435, 3.029), (0.5705, -2.11, 3.029), (0.6436, -2.21, 3.029), (0.3339, -2.11, 3.029), (0.4522, -2.071, 3.029), (0.3137, -2.373, 3.134), (0.5051, -2.435, 3.134), (0.6234, -2.272, 3.134), (0.5051, -2.11, 3.134), (0.3137, -2.172, 3.134), (0.4195, -2.373, 3.2), (0.3464, -2.272, 3.2), (0.5378, -2.335, 3.2), (0.5378, -2.21, 3.2), (0.4195, -2.172, 3.2)], [], [(0, 13, 12), (1, 13, 15), (0, 12, 17), (0, 17, 19), (0, 19, 16), (1, 15, 22), (2, 14, 24), (3, 18, 26), (4, 20, 28), (5, 21, 30), (1, 22, 25), (2, 24, 27), (3, 26, 29), (4, 28, 31), (5, 30, 23), (6, 32, 37), (7, 33, 39), (8, 34, 40), (9, 35, 41), (10, 36, 38), (38, 41, 11), (38, 36, 41), (36, 9, 41), (41, 40, 11), (41, 35, 40), (35, 8, 40), (40, 39, 11), (40, 34, 39), (34, 7, 39), (39, 37, 11), (39, 33, 37), (33, 6, 37), (37, 38, 11), (37, 32, 38), (32, 10, 38), (23, 36, 10), (23, 30, 36), (30, 9, 36), (31, 35, 9), (31, 28, 35), (28, 8, 35), (29, 34, 8), (29, 26, 34), (26, 7, 34), (27, 33, 7), (27, 24, 33), (24, 6, 33), (25, 32, 6), (25, 22, 32), (22, 10, 32), (30, 31, 9), (30, 21, 31), (21, 4, 31), (28, 29, 8), (28, 20, 29), (20, 3, 29), (26, 27, 7), (26, 18, 27), (18, 2, 27), (24, 25, 6), (24, 14, 25), (14, 1, 25), (22, 23, 10), (22, 15, 23), (15, 5, 23), (16, 21, 5), (16, 19, 21), (19, 4, 21), (19, 20, 4), (19, 17, 20), (17, 3, 20), (17, 18, 3), (17, 12, 18), (12, 2, 18), (15, 16, 5), (15, 13, 16), (13, 0, 16), (12, 14, 2), (12, 13, 14), (13, 1, 14), (42, 54, 55), (43, 57, 55), (42, 59, 54), (42, 61, 59), (42, 58, 61), (43, 64, 57), (44, 66, 56), (45, 68, 60), (46, 70, 62), (47, 72, 63), (43, 67, 64), (44, 69, 66), (45, 71, 68), (46, 73, 70), (47, 65, 72), (48, 79, 74), (49, 81, 75), (50, 82, 76), (51, 83, 77), (52, 80, 78), (80, 53, 83), (80, 83, 78), (78, 83, 51), (83, 53, 82), (83, 82, 77), (77, 82, 50), (82, 53, 81), (82, 81, 76), (76, 81, 49), (81, 53, 79), (81, 79, 75), (75, 79, 48), (79, 53, 80), (79, 80, 74), (74, 80, 52), (65, 52, 78), (65, 78, 72), (72, 78, 51), (73, 51, 77), (73, 77, 70), (70, 77, 50), (71, 50, 76), (71, 76, 68), (68, 76, 49), (69, 49, 75), (69, 75, 66), (66, 75, 48), (67, 48, 74), (67, 74, 64), (64, 74, 52), (72, 51, 73), (72, 73, 63), (63, 73, 46), (70, 50, 71), (70, 71, 62), (62, 71, 45), (68, 49, 69), (68, 69, 60), (60, 69, 44), (66, 48, 67), (66, 67, 56), (56, 67, 43), (64, 52, 65), (64, 65, 57), (57, 65, 47), (58, 47, 63), (58, 63, 61), (61, 63, 46), (61, 46, 62), (61, 62, 59), (59, 62, 45), (59, 45, 60), (59, 60, 54), (54, 60, 44), (57, 47, 58), (57, 58, 55), (55, 58, 42), (54, 44, 56), (54, 56, 55), (55, 56, 43)])
_uv = me_icosphere.uv_layers.new(name='UVMap')
_uv.uv.foreach_set('vector', [0.7455, 0.3326, 0.7392, 0.3332, 0.7446, 0.3263, 0.7415, 0.4129, 0.7344, 0.4133, 0.7398, 0.4064, 0.7455, 0.3326, 0.7446, 0.3263, 0.7523, 0.3288, 0.7455, 0.3326, 0.7523, 0.3288, 0.7516, 0.3373, 0.7455, 0.3326, 0.7516, 0.3373, 0.7435, 0.34, 0.7415, 0.4129, 0.7398, 0.4064, 0.748, 0.4091, 0.7383, 0.4264, 0.7393, 0.4203, 0.7458, 0.4256, 0.741, 0.4673, 0.745, 0.4737, 0.7362, 0.4731, 0.7353, 0.4006, 0.7345, 0.3929, 0.7408, 0.3971, 0.7466, 0.4937, 0.7502, 0.4998, 0.743, 0.5003, 0.7415, 0.4129, 0.748, 0.4091, 0.7476, 0.4177, 0.7475, 0.4808, 0.744, 0.487, 0.74, 0.481, 0.741, 0.4673, 0.7362, 0.4731, 0.7339, 0.4663, 0.7353, 0.4006, 0.7408, 0.3971, 0.7415, 0.4052, 0.7466, 0.4937, 0.743, 0.5003, 0.7391, 0.4924, 0.7408, 0.3204, 0.74, 0.3127, 0.747, 0.3169, 0.7538, 0.3269, 0.7471, 0.325, 0.7546, 0.3207, 0.7475, 0.3932, 0.7501, 0.387, 0.7545, 0.3946, 0.7488, 0.407, 0.7487, 0.4008, 0.7552, 0.4027, 0.7316, 0.4926, 0.7342, 0.4997, 0.7273, 0.4982, 0.7475, 0.3083, 0.7555, 0.3069, 0.7537, 0.313, 0.7273, 0.4982, 0.7342, 0.4997, 0.7311, 0.5061, 0.7342, 0.4997, 0.7382, 0.5061, 0.7311, 0.5061, 0.7555, 0.3069, 0.7599, 0.3145, 0.7537, 0.313, 0.7552, 0.4027, 0.7487, 0.4008, 0.7545, 0.3946, 0.7487, 0.4008, 0.7475, 0.3932, 0.7545, 0.3946, 0.7599, 0.3145, 0.7546, 0.3207, 0.7537, 0.313, 0.7599, 0.3145, 0.7599, 0.3227, 0.7546, 0.3207, 0.7599, 0.3227, 0.7538, 0.3269, 0.7546, 0.3207, 0.7546, 0.3207, 0.747, 0.3169, 0.7537, 0.313, 0.7546, 0.3207, 0.7471, 0.325, 0.747, 0.3169, 0.7471, 0.325, 0.7408, 0.3204, 0.747, 0.3169, 0.747, 0.3169, 0.7475, 0.3083, 0.7537, 0.313, 0.747, 0.3169, 0.74, 0.3127, 0.7475, 0.3083, 0.74, 0.3127, 0.7417, 0.306, 0.7475, 0.3083, 0.7391, 0.4924, 0.7342, 0.4997, 0.7316, 0.4926, 0.7391, 0.4924, 0.743, 0.5003, 0.7342, 0.4997, 0.743, 0.5003, 0.7382, 0.5061, 0.7342, 0.4997, 0.7415, 0.4052, 0.7487, 0.4008, 0.7488, 0.407, 0.7415, 0.4052, 0.7408, 0.3971, 0.7487, 0.4008, 0.7408, 0.3971, 0.7475, 0.3932, 0.7487, 0.4008, 0.7416, 0.3886, 0.7501, 0.387, 0.7475, 0.3932, 0.7339, 0.4663, 0.7362, 0.4731, 0.729, 0.4736, 0.7362, 0.4731, 0.7326, 0.4798, 0.729, 0.4736, 0.74, 0.481, 0.7352, 0.4864, 0.7326, 0.4798, 0.74, 0.481, 0.744, 0.487, 0.7352, 0.4864, 0.7401, 0.3259, 0.7408, 0.3204, 0.7471, 0.325, 0.7476, 0.4177, 0.7544, 0.4144, 0.7526, 0.4219, 0.7476, 0.4177, 0.748, 0.4091, 0.7544, 0.4144, 0.748, 0.4091, 0.7531, 0.4073, 0.7544, 0.4144, 0.743, 0.5003, 0.7453, 0.5071, 0.7382, 0.5061, 0.743, 0.5003, 0.7502, 0.4998, 0.7453, 0.5071, 0.7504, 0.3454, 0.7573, 0.3417, 0.7572, 0.3472, 0.7408, 0.3971, 0.7416, 0.3886, 0.7475, 0.3932, 0.7408, 0.3971, 0.7345, 0.3929, 0.7416, 0.3886, 0.7345, 0.3929, 0.7368, 0.3861, 0.7416, 0.3886, 0.7362, 0.4731, 0.74, 0.481, 0.7326, 0.4798, 0.7362, 0.4731, 0.745, 0.4737, 0.74, 0.481, 0.745, 0.4737, 0.7475, 0.4808, 0.74, 0.481, 0.7458, 0.4256, 0.7476, 0.4177, 0.7526, 0.4219, 0.7458, 0.4256, 0.7393, 0.4203, 0.7476, 0.4177, 0.7393, 0.4203, 0.7415, 0.4129, 0.7476, 0.4177, 0.7352, 0.4864, 0.7391, 0.4924, 0.7316, 0.4926, 0.7352, 0.4864, 0.744, 0.487, 0.7391, 0.4924, 0.744, 0.487, 0.7466, 0.4937, 0.7391, 0.4924, 0.7435, 0.34, 0.7504, 0.3454, 0.7435, 0.3464, 0.7435, 0.34, 0.7516, 0.3373, 0.7504, 0.3454, 0.7516, 0.3373, 0.7573, 0.3417, 0.7504, 0.3454, 0.7516, 0.3373, 0.7592, 0.3342, 0.7573, 0.3417, 0.7516, 0.3373, 0.7523, 0.3288, 0.7592, 0.3342, 0.7523, 0.3288, 0.7584, 0.3272, 0.7592, 0.3342, 0.748, 0.4673, 0.745, 0.4737, 0.741, 0.4673, 0.748, 0.4673, 0.7519, 0.4752, 0.745, 0.4737, 0.7519, 0.4752, 0.7475, 0.4808, 0.745, 0.4737, 0.738, 0.3413, 0.7435, 0.34, 0.7435, 0.3464, 0.738, 0.3413, 0.7392, 0.3332, 0.7435, 0.34, 0.7392, 0.3332, 0.7455, 0.3326, 0.7435, 0.34, 0.7325, 0.4212, 0.7393, 0.4203, 0.7383, 0.4264, 0.7325, 0.4212, 0.7344, 0.4133, 0.7393, 0.4203, 0.7344, 0.4133, 0.7415, 0.4129, 0.7393, 0.4203, 0.7445, 0.3611, 0.7416, 0.3662, 0.7376, 0.3587, 0.7444, 0.433, 0.7385, 0.4288, 0.747, 0.427, 0.7445, 0.3611, 0.7501, 0.3656, 0.7416, 0.3662, 0.7445, 0.3611, 0.7514, 0.3576, 0.7501, 0.3656, 0.7445, 0.3611, 0.7437, 0.3533, 0.7514, 0.3576, 0.7444, 0.433, 0.7379, 0.4372, 0.7385, 0.4288, 0.7568, 0.2804, 0.7619, 0.2753, 0.7618, 0.2838, 0.7422, 0.2794, 0.7455, 0.2725, 0.7491, 0.2803, 0.7467, 0.4471, 0.7451, 0.4534, 0.7391, 0.4476, 0.7539, 0.2871, 0.7498, 0.2927, 0.7463, 0.2864, 0.7444, 0.433, 0.746, 0.4406, 0.7379, 0.4372, 0.7568, 0.2804, 0.7541, 0.2731, 0.7619, 0.2753, 0.7322, 0.4509, 0.7366, 0.4556, 0.73, 0.4583, 0.7467, 0.4471, 0.7523, 0.4524, 0.7451, 0.4534, 0.7539, 0.2871, 0.7584, 0.2932, 0.7498, 0.2927, 0.7368, 0.3724, 0.7419, 0.3771, 0.7354, 0.3798, 0.7507, 0.3669, 0.7501, 0.3739, 0.7433, 0.3686, 0.7425, 0.4607, 0.7442, 0.467, 0.7361, 0.4641, 0.7461, 0.2995, 0.7481, 0.3064, 0.7407, 0.3022, 0.7607, 0.3005, 0.7567, 0.307, 0.7537, 0.3005, 0.7422, 0.3851, 0.7483, 0.3814, 0.7505, 0.3869, 0.7567, 0.307, 0.7481, 0.3064, 0.7537, 0.3005, 0.7537, 0.3005, 0.7481, 0.3064, 0.7461, 0.2995, 0.7505, 0.3869, 0.7483, 0.3814, 0.7554, 0.38, 0.7513, 0.4661, 0.7442, 0.467, 0.7498, 0.4604, 0.7498, 0.4604, 0.7442, 0.467, 0.7425, 0.4607, 0.7554, 0.38, 0.7483, 0.3814, 0.7501, 0.3739, 0.7554, 0.38, 0.7501, 0.3739, 0.7568, 0.3715, 0.7568, 0.3715, 0.7501, 0.3739, 0.7507, 0.3669, 0.7501, 0.3739, 0.7483, 0.3814, 0.7419, 0.3771, 0.7501, 0.3739, 0.7419, 0.3771, 0.7433, 0.3686, 0.7433, 0.3686, 0.7419, 0.3771, 0.7368, 0.3724, 0.7419, 0.3771, 0.7483, 0.3814, 0.7422, 0.3851, 0.7419, 0.3771, 0.7422, 0.3851, 0.7354, 0.3798, 0.7354, 0.3798, 0.7422, 0.3851, 0.7372, 0.3861, 0.7584, 0.2932, 0.7607, 0.3005, 0.7537, 0.3005, 0.7584, 0.2932, 0.7537, 0.3005, 0.7498, 0.2927, 0.7498, 0.2927, 0.7537, 0.3005, 0.7461, 0.2995, 0.7417, 0.2937, 0.7461, 0.2995, 0.7407, 0.3022, 0.7523, 0.4524, 0.7498, 0.4604, 0.7451, 0.4534, 0.7451, 0.4534, 0.7498, 0.4604, 0.7425, 0.4607, 0.7366, 0.4556, 0.7425, 0.4607, 0.7361, 0.4641, 0.7366, 0.4556, 0.7361, 0.4641, 0.73, 0.4583, 0.7455, 0.2725, 0.7445, 0.2665, 0.7508, 0.2671, 0.7541, 0.2731, 0.7508, 0.2671, 0.7584, 0.2674, 0.7541, 0.2731, 0.7584, 0.2674, 0.7619, 0.2753, 0.7376, 0.366, 0.7433, 0.3686, 0.7368, 0.3724, 0.746, 0.4406, 0.7467, 0.4471, 0.7392, 0.4455, 0.746, 0.4406, 0.7392, 0.4455, 0.7379, 0.4372, 0.7379, 0.4372, 0.7392, 0.4455, 0.7329, 0.4413, 0.7498, 0.2927, 0.7461, 0.2995, 0.7417, 0.2937, 0.7498, 0.2927, 0.7417, 0.2937, 0.7463, 0.2864, 0.7512, 0.349, 0.7572, 0.3473, 0.7571, 0.3537, 0.7451, 0.4534, 0.7425, 0.4607, 0.7366, 0.4556, 0.7451, 0.4534, 0.7366, 0.4556, 0.7391, 0.4476, 0.7391, 0.4476, 0.7366, 0.4556, 0.7322, 0.4509, 0.7455, 0.2725, 0.7508, 0.2671, 0.7541, 0.2731, 0.7455, 0.2725, 0.7541, 0.2731, 0.7491, 0.2803, 0.7491, 0.2803, 0.7541, 0.2731, 0.7568, 0.2804, 0.7529, 0.4425, 0.7467, 0.4471, 0.746, 0.4406, 0.7529, 0.4425, 0.746, 0.4406, 0.7516, 0.4343, 0.7516, 0.4343, 0.746, 0.4406, 0.7444, 0.433, 0.7379, 0.4372, 0.7329, 0.4413, 0.7317, 0.4337, 0.7379, 0.4372, 0.7317, 0.4337, 0.7385, 0.4288, 0.7602, 0.2874, 0.7584, 0.2932, 0.7539, 0.2871, 0.7437, 0.3533, 0.7441, 0.3464, 0.7512, 0.349, 0.7437, 0.3533, 0.7512, 0.349, 0.7514, 0.3576, 0.7514, 0.3576, 0.7512, 0.349, 0.7571, 0.3537, 0.7514, 0.3576, 0.7571, 0.3537, 0.7575, 0.3612, 0.7514, 0.3576, 0.7575, 0.3612, 0.7501, 0.3656, 0.7501, 0.3656, 0.7575, 0.3612, 0.7549, 0.3672, 0.7453, 0.2864, 0.7422, 0.2794, 0.7491, 0.2803, 0.7453, 0.2864, 0.7491, 0.2803, 0.7538, 0.287, 0.7538, 0.287, 0.7491, 0.2803, 0.7568, 0.2804, 0.7374, 0.35, 0.7441, 0.3464, 0.7437, 0.3533, 0.7374, 0.35, 0.7437, 0.3533, 0.7376, 0.3587, 0.7376, 0.3587, 0.7437, 0.3533, 0.7445, 0.3611, 0.7538, 0.287, 0.7568, 0.2804, 0.7618, 0.2838, 0.7539, 0.4289, 0.7516, 0.4343, 0.747, 0.427, 0.747, 0.427, 0.7516, 0.4343, 0.7444, 0.433])
me_icosphere.materials.append(mat_eyes)
me_icosphere.update()

# ---- objects
ob_m_body = bpy.data.objects.new('M_body ', me_plane)
ob_m_eyes = bpy.data.objects.new('M_eyes', me_icosphere)

# ---- transforms, parenting, visibility, modifiers, constraints
ob_m_body.location = (0.03216, -0.01498, -0.08486)
_vg = ob_m_body.vertex_groups.new(name='Bone')
_vg = ob_m_body.vertex_groups.new(name='Bone.001')
_vg = ob_m_body.vertex_groups.new(name='Bone.002')
_vg = ob_m_body.vertex_groups.new(name='Up Arm.R')
_vg = ob_m_body.vertex_groups.new(name='Down Arm.R')
_vg = ob_m_body.vertex_groups.new(name='Up Arm.L')
_vg = ob_m_body.vertex_groups.new(name='Down Arm.L')
_vg = ob_m_body.vertex_groups.new(name='Bone.003')
_vg = ob_m_body.vertex_groups.new(name='Ear.L')
_vg = ob_m_body.vertex_groups.new(name='Ear.R')
_vg = ob_m_body.vertex_groups.new(name='Up Leg.R')
_vg = ob_m_body.vertex_groups.new(name='Down Leg.R')
_vg = ob_m_body.vertex_groups.new(name='Ankle.R')
_vg = ob_m_body.vertex_groups.new(name='Foot.R')
_vg = ob_m_body.vertex_groups.new(name='Up Leg.L')
_vg = ob_m_body.vertex_groups.new(name='Down Leg.L')
_vg = ob_m_body.vertex_groups.new(name='Ankle.L')
_vg = ob_m_body.vertex_groups.new(name='Foot.L')
_vg = ob_m_body.vertex_groups.new(name='Bone.004')
_vg = ob_m_body.vertex_groups.new(name='Bone.005')
_vg = ob_m_body.vertex_groups.new(name='Bone.006')
_vg = ob_m_body.vertex_groups.new(name='Bone.007')
_vg = ob_m_body.vertex_groups.new(name='Bone.008')
ob_m_eyes.parent = ob_m_body
ob_m_eyes.matrix_parent_inverse = Matrix(((1.0, -0.0, -0.0, -0.03216), (-0.0, 1.0, 0.0, 0.01498), (-0.0, -0.0, 1.0, 0.08486), (-0.0, 0.0, -0.0, 1.0)))
ob_m_eyes.location = (0.0, 0.0, 0.0)
_vg = ob_m_eyes.vertex_groups.new(name='Bone')
_vg = ob_m_eyes.vertex_groups.new(name='Bone.001')
_vg = ob_m_eyes.vertex_groups.new(name='Bone.002')
_vg = ob_m_eyes.vertex_groups.new(name='Up Arm.R')
_vg = ob_m_eyes.vertex_groups.new(name='Down Arm.R')
_vg = ob_m_eyes.vertex_groups.new(name='Up Arm.L')
_vg = ob_m_eyes.vertex_groups.new(name='Down Arm.L')
_vg = ob_m_eyes.vertex_groups.new(name='Bone.003')
_vg = ob_m_eyes.vertex_groups.new(name='Ear.L')
_vg = ob_m_eyes.vertex_groups.new(name='Ear.R')
_vg = ob_m_eyes.vertex_groups.new(name='Up Leg.R')
_vg = ob_m_eyes.vertex_groups.new(name='Down Leg.R')
_vg = ob_m_eyes.vertex_groups.new(name='Ankle.R')
_vg = ob_m_eyes.vertex_groups.new(name='Foot.R')
_vg = ob_m_eyes.vertex_groups.new(name='Up Leg.L')
_vg = ob_m_eyes.vertex_groups.new(name='Down Leg.L')
_vg = ob_m_eyes.vertex_groups.new(name='Ankle.L')
_vg = ob_m_eyes.vertex_groups.new(name='Foot.L')
_vg = ob_m_eyes.vertex_groups.new(name='Bone.004')
_vg = ob_m_eyes.vertex_groups.new(name='Bone.005')
_vg = ob_m_eyes.vertex_groups.new(name='Bone.006')
_vg = ob_m_eyes.vertex_groups.new(name='Bone.007')
_vg = ob_m_eyes.vertex_groups.new(name='Bone.008')

# ---- collection membership
col_collection.objects.link(ob_m_body)
col_collection.objects.link(ob_m_eyes)

# ---- scene / render settings (as saved in the file)
scene.frame_start = 0; scene.frame_end = 20; scene.frame_set(0)
scene.render.engine = 'CYCLES'
scene.cycles.sampling_pattern = 'TABULATED_SOBOL'
scene.cycles.use_light_tree = False
scene.cycles.bake_type = 'DIFFUSE'
scene.view_settings.view_transform = 'Filmic'
bpy.context.view_layer.update()

# ---- added for rendering (the .blend has no active camera and no usable light): camera, sun
cam_auto = bpy.data.cameras.new('AutoCamera')
cam_auto.lens = 50.0
cam_auto.sensor_width = 36.0
cam_auto.clip_end = 1000.0
ob_auto_camera = bpy.data.objects.new('AutoCamera', cam_auto)
scene.collection.objects.link(ob_auto_camera)
ob_auto_camera.location = (11.116, -10.9741, 10.9148)
ob_auto_camera.rotation_euler = (1.09748, -7.21219e-08, 0.694738)
scene.camera = ob_auto_camera
light_auto_sun = bpy.data.lights.new('AutoSun', 'SUN')
light_auto_sun.energy = 3.0
light_auto_sun.angle = 0.0523599
ob_auto_sun = bpy.data.objects.new('AutoSun', light_auto_sun)
scene.collection.objects.link(ob_auto_sun)
ob_auto_sun.rotation_euler = (0.872665, 0.174533, 0.523599)
bpy.context.view_layer.update()
